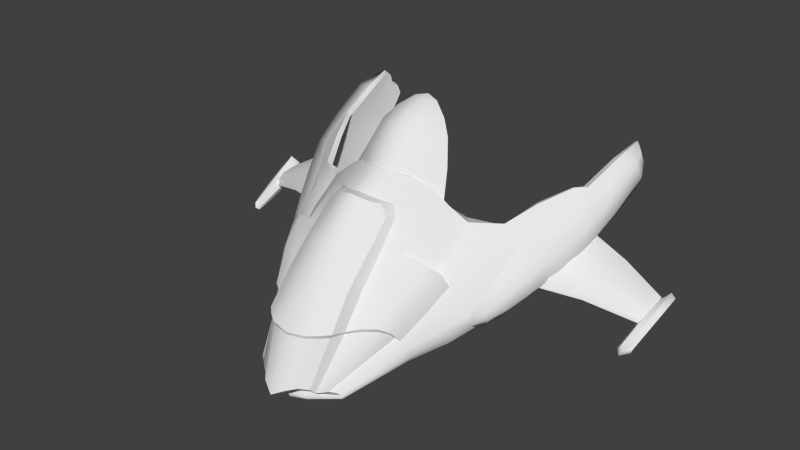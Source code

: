 # Source: a_sport_Head.blend  (saved by Blender 2.69.0; exported with 4.5.12 LTS)
import bpy
from mathutils import Matrix  # noqa: F401  (used for matrix-valued properties, if any)

bpy.ops.wm.read_factory_settings(use_empty=True)
scene = bpy.context.scene
scene.name = 'Scene'

# ---- collections
col_collection_12 = bpy.data.collections.new('Collection 12'); scene.collection.children.link(col_collection_12)

# ---- world
world_world = bpy.data.worlds.new('World'); scene.world = world_world
world_world.color = (0.05088, 0.05088, 0.05088)
world_world.use_sun_shadow = False
world_world.sun_shadow_jitter_overblur = 0.0
world_world.cycles.sampling_method = 'MANUAL'
world_world.cycles.sample_map_resolution = 256

# ---- meshes
me_plane_003 = bpy.data.meshes.new('Plane.003')
me_plane_003.from_pydata([(0.4015, -1.374, 0.7127), (0.1479, -1.766, 0.648), (0.1547, -1.042, 1.459), (0.1993, -1.581, 0.8796), (0.2533, -1.677, 0.6192), (0.4147, -1.39, 0.7993), (0.6184, -0.9369, 1.106), (0.5271, -0.9808, 1.211), (0.2394, -1.686, 0.6302), (0.3252, -0.9886, 1.344), (0.3162, -1.49, 0.8924), (0.3344, -1.062, 1.29), (0.126, -1.236, 1.384), (0.1243, -1.759, 0.6367), (0.1877, -1.21, 1.317), (0.5131, -1.087, 1.128), (0.3421, -1.152, 1.22), (0.1721, -1.256, 1.336), (0.1997, -1.449, 1.061), (0.5227, -1.262, 0.8814), (0.3607, -1.38, 1.066), (0.184, -1.536, 1.069), (0.06279, -1.816, 0.6294), (0.09443, -1.734, 0.8864), (0.04308, -1.294, 1.411), (0.1777, -1.699, 0.575), (0.2394, -1.408, 0.6417), (0.05184, -1.339, 1.368), (0.0745, -1.61, 1.073), (0.259, -1.117, 1.339), (0.2673, -1.193, 1.281), (0.2759, -1.412, 1.063), (0.1987, -1.723, 0.6348), (0.3502, -1.45, 0.8744), (0.4174, -1.009, 1.232), (0.4213, -1.116, 1.15), (0.4191, -1.344, 1.007), (0.09443, -1.737, 0.902), (0.5757, -1.095, 0.8317), (0.6757, -0.8469, 0.9901), (0.7496, -0.685, 1.126), (0.06028, -1.059, 1.469), (0.5873, -1.145, 0.9298), (0.3386, -1.241, 1.155), (0.1793, -1.389, 1.211), (0.06644, -1.478, 1.229), (0.326, -0.8297, 0.8083), (0.8721, -0.3843, 1.256), (0.8852, -0.1899, 1.373), (0.8416, -0.5753, 1.141), (0.7917, -0.7414, 1.041), (0.1314, -1.694, 0.6352), (0.1655, -1.749, 0.6293), (0.07199, -1.755, 0.6627), (0.5176, -1.212, 0.7813), (0.6819, -0.9933, 0.9216), (0.1441, -1.009, 1.433), (0.2888, -0.955, 1.322), (0.4817, -1.177, 1.051), (0.3616, -1.271, 1.187), (0.491, -0.8825, 1.142), (0.05175, -1.04, 1.433), (0.7379, -0.8602, 0.9823), (0.2952, -1.119, 0.695), (0.1647, -1.729, 0.6182), (0.6889, -0.5803, 1.046), (0.771, -0.459, 1.161), (0.7249, -0.4936, 1.103), (0.7217, -0.8054, 1.048), (0.6835, -0.7359, 0.9847), (0.7707, -0.5595, 1.168), (1.194, -0.5782, 0.9278), (1.167, -0.5454, 0.8871), (1.191, -0.4694, 0.9402), (1.177, -0.4855, 0.9119), (1.165, -0.6099, 0.8722), (1.194, -0.5135, 0.9384), (1.221, -0.6626, 0.841), (1.166, -0.8045, 0.8165), (1.208, -0.5456, 0.857), (1.155, -0.7923, 0.812), (1.26, -0.4683, 0.96), (1.21, -0.4462, 0.8875), (1.201, -0.7621, 0.7865), (1.18, -0.4435, 0.9011), (1.205, -0.4393, 0.9434), (0.7526, -0.252, 1.351), (0.9685, -0.4879, 1.018), (0.9441, -0.6622, 0.9463), (0.9453, -0.7482, 0.9768), (0.9759, -0.5338, 1.063), (0.9533, -0.5609, 0.9724), (0.9622, -0.6286, 1.043), (0.3351, -0.9124, 1.128), (0.5586, -0.8683, 1.277), (0.539, -0.8516, 1.257), (0.38, -0.9154, 1.271), (0.3274, -0.8321, 0.9687), (0.73, -0.4148, 1.266), (0.6948, -0.5672, 1.183), (0.7731, -0.09382, 1.437), (0.7084, -0.3178, 1.155), (0.6925, -0.3261, 1.178), (0.6561, -0.5061, 1.106), (0.6779, -0.4899, 1.064), (0.7903, -0.1136, 1.506), (0.7408, -0.1544, 1.256), (0.8768, -0.2512, 1.454), (0.8215, -0.07613, 1.326), (0.8419, -0.6269, 1.245), (0.774, -0.5098, 1.051), (0.8093, -0.3249, 1.159), (0.8477, -0.1116, 1.417), (0.7785, -0.7776, 1.151), (0.6493, -0.9711, 0.8698), (0.663, -1.024, 0.9774), (0.6868, -0.8301, 0.9242), (0.613, -1.06, 0.8397), (0.6277, -1.096, 0.9256), (0.6334, -1.079, 0.8865), (0.7161, -0.7436, 0.9453), (0.8528, -0.1645, 1.494), (0.1052, -1.73, 0.6505), (0.7633, -0.2643, 1.461), (0.1066, -1.552, 0.5335), (0.1056, -0.9612, 0.6284), (0.1483, -1.598, 0.6259), (0.1465, -0.9177, 0.767), (0.0413, -1.529, 0.5978), (0.1107, -1.581, 0.5879), (0.05817, -0.9708, 0.6065), (0.05864, -1.54, 0.5064), (0.1398, -1.575, 0.5862), (0.04645, -1.553, 0.5247), (0.05881, -1.549, 0.6366), (0.1175, -1.599, 0.6194), (0.02114, -1.524, 0.5965), (0.05525, -1.539, 0.6199), (0.05291, -1.534, 0.6113), (0.427, -1.382, 0.756), (0.5815, -1.148, 0.8681), (0.05275, -1.04, 1.452), (0.2886, -0.9498, 1.253), (0.5391, -1.237, 0.8314), (0.3739, -0.926, 1.224), (0.588, -0.7836, 1.075), (0.1808, -1.712, 0.586), (0.4496, -0.9029, 1.192), (0.1626, -0.9693, 0.7257), (0.1733, -0.8418, 0.7773), (0.1966, -0.8548, 0.9493), (0.1966, -0.8796, 1.149), (0.05414, -1.001, 1.392), (0.3019, -0.9715, 0.7441), (0.254, -1.0, 1.403), (0.2193, -0.9612, 1.345), (0.1074, -0.8935, 1.297), (0.08414, -0.9243, 1.313), (0.09761, -0.9003, 1.313), (0.1295, -1.114, 0.6846), (0.09579, -1.428, 0.6137), (0.4545, -0.9194, 0.817), (0.4575, -0.82, 0.8683), (0.3423, -0.7476, 0.9562), (0.3431, -0.7462, 0.9089), (0.4809, -0.7464, 0.9243), (0.4814, -0.7425, 0.9645), (0.5592, -0.7484, 0.9832), (0.2011, -0.7484, 0.9442), (0.1085, -1.076, 1.47), (0.1385, -1.699, 0.8855), (0.1052, -1.212, 1.386), (0.1095, -1.3, 1.356), (0.1409, -1.568, 1.07), (0.1348, -1.433, 1.226), (0.09745, -1.041, 1.459), (0.08588, -1.028, 1.425), (0.4756, -0.8394, 1.014), (0.4115, -1.218, 1.119), (0.3551, -1.252, 1.161), (0.1276, -1.706, 0.6423), (0.04414, -1.778, 0.6516), (0.8007, -0.08527, 1.486), (0.7864, -0.09403, 1.489), (0.05398, -1.096, 1.484), (0.2523, -1.662, 0.5898), (0.04802, -1.234, 1.4), (0.2607, -1.677, 0.6039), (0.2589, -1.538, 0.9067), (0.2076, -1.588, 0.8952), (0.6048, -1.042, 1.018), (0.3637, -1.422, 0.8468), (0.1525, -1.184, 1.374), (0.1813, -1.657, 0.8868), (0.5727, -0.9668, 0.8722), (0.5908, -0.8284, 0.9199), (0.1964, -1.308, 1.213), (0.06666, -1.838, 0.6473), (0.1, -1.268, 1.395), (0.09437, -1.73, 0.5523), (0.1932, -1.659, 0.9084), (0.3248, -1.493, 0.9114), (0.2042, -1.704, 0.6305), (0.2589, -1.535, 0.8911), (0.1463, -1.703, 0.9061), (0.3662, -1.452, 0.8848), (0.4606, -1.214, 1.125), (0.3996, -1.201, 1.094), (0.2847, -1.284, 1.194), (0.4382, -1.297, 0.9426), (0.1047, -1.8, 0.6538), (0.3831, -1.409, 0.8303), (0.09356, -1.788, 0.6415), (0.1099, -0.9184, 1.187), (1.228, -0.5479, 0.8856), (1.236, -0.4677, 0.9815), (1.192, -0.8149, 0.8198), (1.183, -0.8243, 0.7938), (1.168, -0.8086, 0.7822), (1.176, -0.7948, 0.8367), (1.232, -0.4424, 0.9254), (1.215, -0.7762, 0.7969), (1.223, -0.7678, 0.8201), (0.9849, -0.4579, 1.061), (0.9277, -0.7464, 0.9533), (1.171, -0.6477, 0.8768), (0.4161, -0.9576, 1.273), (0.6356, -0.7582, 1.22), (0.6639, -0.8137, 1.206), (0.5924, -0.7703, 0.9312), (0.7624, -0.4833, 1.387), (0.7922, -0.263, 1.474), (0.8074, -0.1187, 1.516), (0.7277, -0.1622, 1.27), (0.7577, -0.03814, 1.37), (0.7696, -0.02964, 1.355), (0.6996, -0.6799, 1.272), (0.7292, -0.6865, 1.289), (0.8152, -0.07957, 1.439), (0.7332, -0.475, 1.378), (0.8669, -0.4536, 1.345), (0.7216, -0.9059, 1.06), (0.8389, -0.1431, 1.272), (0.1682, -1.715, 0.6095), (0.08367, -1.731, 0.5787), (0.1633, -1.702, 0.5998), (0.1331, -0.9503, 0.666), (0.1342, -1.563, 0.5656), (0.1384, -0.9395, 0.6921), (0.1063, -1.571, 0.5716), (0.08444, -1.562, 0.5462), (0.08875, -1.742, 0.5633), (0.08588, -1.028, 1.445), (0.1293, -1.005, 1.418), (0.4338, -0.8175, 0.9914), (0.2513, -0.9533, 1.242), (0.4978, -0.8665, 1.054), (0.1945, -0.9771, 1.342), (0.2451, -0.962, 1.35), (0.1257, -1.006, 1.399), (0.1961, -0.7454, 0.8944), (0.7853, -0.04281, 1.418), (0.7943, -0.05377, 1.433), (0.8034, -0.07782, 1.468), (0.7684, -0.0473, 1.412), (0.7716, -0.05944, 1.426), (0.7826, -0.08849, 1.471), (0.06308, -1.717, 0.5988), (0.1273, -1.683, 0.6271), (0.06046, -1.728, 0.6058), (0.05941, -1.746, 0.6185), (0.05398, -1.76, 0.6329), (0.1414, -0.9953, 1.53), (0.04745, -0.8077, 1.732), (0.1403, -1.078, 1.398), (0.0659, -0.756, 1.73), (0.05302, -0.8854, 1.69), (0.1431, -0.7961, 1.672), (0.1569, -0.8917, 1.616), (0.1983, -0.8385, 1.604), (0.2049, -0.9445, 1.5), (0.244, -0.8974, 1.477), (0.2328, -1.012, 1.364), (0.307, -1.014, 1.28), (0.07023, -1.033, 1.559), (0.07134, -1.114, 1.438), (0.06427, -0.9636, 1.64), (0.1122, -0.9281, 1.628), (0.1043, -0.8445, 1.686), (0.08685, -0.8743, 1.68), (0.1314, -0.9852, 1.522), (0.04185, -0.8038, 1.717), (0.1302, -1.067, 1.391), (0.05979, -0.7539, 1.715), (0.04739, -0.878, 1.677), (0.1334, -0.7917, 1.659), (0.1462, -0.8845, 1.606), (0.1867, -0.8322, 1.595), (0.1936, -0.9356, 1.493), (0.2322, -0.8892, 1.469), (0.2218, -1.002, 1.357), (0.2958, -1.005, 1.272), (0.06366, -1.021, 1.55), (0.06422, -1.102, 1.43), (0.05806, -0.9537, 1.629), (0.1031, -0.9197, 1.618), (0.09567, -0.839, 1.673), (0.07916, -0.8672, 1.667), (0.722, -0.5417, 1.393), (0.7045, -0.5291, 1.383), (0.6215, -0.6883, 1.341), (0.6353, -0.7146, 1.345), (1.249, -0.5622, 0.9164), (1.236, -0.6655, 0.868), (1.221, -0.585, 0.9268), (1.175, -0.5664, 0.8599), (1.206, -0.7006, 0.873), (1.205, -0.6544, 0.8215), (1.168, -0.6873, 0.8196), (1.186, -0.6236, 0.9054), (-0.4015, -1.374, 0.7127), (0.0, -1.245, 1.411), (-0.1479, -1.766, 0.648), (-0.1547, -1.042, 1.459), (-0.1993, -1.581, 0.8796), (-0.2533, -1.677, 0.6192), (-0.4147, -1.39, 0.7993), (-0.6184, -0.9369, 1.106), (-0.5271, -0.9808, 1.211), (-0.2394, -1.686, 0.6302), (-0.3252, -0.9886, 1.344), (-0.3162, -1.49, 0.8924), (-0.3344, -1.062, 1.29), (0.0, -1.301, 1.42), (-0.126, -1.236, 1.384), (0.0, -1.842, 0.5997), (-0.1243, -1.759, 0.6367), (0.0, -1.75, 0.5367), (0.0, -1.436, 0.6026), (0.0, -0.8462, 0.7628), (-0.1877, -1.21, 1.317), (-0.5131, -1.087, 1.128), (-0.3421, -1.152, 1.22), (-0.1721, -1.256, 1.336), (0.0, -1.353, 1.369), (0.0, -1.627, 1.067), (-0.1997, -1.449, 1.061), (-0.5227, -1.262, 0.8814), (-0.3607, -1.38, 1.066), (-0.184, -1.536, 1.069), (-0.06279, -1.816, 0.6294), (-0.09443, -1.734, 0.8864), (-0.04308, -1.294, 1.411), (-0.1777, -1.699, 0.575), (-0.2394, -1.408, 0.6417), (-0.05184, -1.339, 1.368), (-0.0745, -1.61, 1.073), (-0.259, -1.117, 1.339), (-0.2673, -1.193, 1.281), (-0.2759, -1.412, 1.063), (-0.1987, -1.723, 0.6348), (-0.3502, -1.45, 0.8744), (-0.4174, -1.009, 1.232), (-0.4213, -1.116, 1.15), (-0.4191, -1.344, 1.007), (-0.09443, -1.737, 0.902), (-0.5757, -1.095, 0.8317), (-0.6757, -0.8469, 0.9901), (-0.7496, -0.685, 1.126), (-0.06028, -1.059, 1.469), (0.0, -1.496, 1.226), (-0.5873, -1.145, 0.9298), (-0.3386, -1.241, 1.155), (-0.1793, -1.389, 1.211), (-0.06644, -1.478, 1.229), (-0.326, -0.8297, 0.8083), (0.0, -0.9753, 0.717), (-0.8721, -0.3843, 1.256), (-0.8852, -0.1899, 1.373), (-0.8416, -0.5753, 1.141), (-0.7917, -0.7414, 1.041), (-0.1314, -1.694, 0.6352), (-0.1655, -1.749, 0.6293), (-0.07199, -1.755, 0.6627), (-0.5176, -1.212, 0.7813), (0.0, -1.072, 1.477), (-0.6819, -0.9933, 0.9216), (-0.1441, -1.009, 1.433), (-0.2888, -0.955, 1.322), (-0.4817, -1.177, 1.051), (-0.3616, -1.271, 1.187), (-0.491, -0.8825, 1.142), (-0.05175, -1.04, 1.433), (0.0, -0.9989, 1.388), (-0.7379, -0.8602, 0.9823), (-0.2952, -1.119, 0.695), (-0.1647, -1.729, 0.6182), (0.0, -1.736, 0.5842), (-0.6889, -0.5803, 1.046), (-0.771, -0.459, 1.161), (-0.7249, -0.4936, 1.103), (-0.7217, -0.8054, 1.048), (-0.6835, -0.7359, 0.9847), (-0.7707, -0.5595, 1.168), (-1.194, -0.5782, 0.9278), (-1.167, -0.5454, 0.8871), (-1.191, -0.4694, 0.9402), (-1.177, -0.4855, 0.9119), (-1.165, -0.6099, 0.8722), (-1.194, -0.5135, 0.9384), (-1.221, -0.6626, 0.841), (-1.166, -0.8045, 0.8165), (-1.208, -0.5456, 0.857), (-1.155, -0.7923, 0.812), (-1.26, -0.4683, 0.96), (-1.21, -0.4462, 0.8875), (-1.201, -0.7621, 0.7865), (-1.18, -0.4435, 0.9011), (-1.205, -0.4393, 0.9434), (-0.7526, -0.252, 1.351), (-0.9685, -0.4879, 1.018), (-0.9441, -0.6622, 0.9463), (-0.9453, -0.7482, 0.9768), (-0.9759, -0.5338, 1.063), (-0.9533, -0.5609, 0.9724), (-0.9622, -0.6286, 1.043), (-0.3351, -0.9124, 1.128), (-0.5586, -0.8683, 1.277), (-0.539, -0.8516, 1.257), (-0.38, -0.9154, 1.271), (-0.3274, -0.8321, 0.9687), (-0.73, -0.4148, 1.266), (-0.6948, -0.5672, 1.183), (-0.7731, -0.09382, 1.437), (-0.7084, -0.3178, 1.155), (-0.6925, -0.3261, 1.178), (-0.6561, -0.5061, 1.106), (-0.6779, -0.4899, 1.064), (-0.7903, -0.1136, 1.506), (-0.7408, -0.1544, 1.256), (-0.8768, -0.2512, 1.454), (-0.8215, -0.07613, 1.326), (-0.8419, -0.6269, 1.245), (-0.774, -0.5098, 1.051), (-0.8093, -0.3249, 1.159), (-0.8477, -0.1116, 1.417), (-0.7785, -0.7776, 1.151), (-0.6493, -0.9711, 0.8698), (-0.663, -1.024, 0.9774), (-0.6868, -0.8301, 0.9242), (-0.613, -1.06, 0.8397), (-0.6277, -1.096, 0.9256), (-0.6334, -1.079, 0.8865), (-0.7161, -0.7436, 0.9453), (-0.8528, -0.1645, 1.494), (0.0, -1.75, 0.5657), (-0.1052, -1.73, 0.6505), (-0.7633, -0.2643, 1.461), (-0.1066, -1.552, 0.5335), (-0.1056, -0.9612, 0.6284), (-0.1483, -1.598, 0.6259), (-0.1465, -0.9177, 0.767), (-0.0413, -1.529, 0.5978), (-0.1107, -1.581, 0.5879), (-0.05817, -0.9708, 0.6065), (0.0, -1.523, 0.5914), (-0.05864, -1.54, 0.5064), (-0.1398, -1.575, 0.5862), (-0.04645, -1.553, 0.5247), (-0.05881, -1.549, 0.6366), (-0.1175, -1.599, 0.6194), (-0.02114, -1.524, 0.5965), (0.0, -1.55, 0.515), (-0.05525, -1.539, 0.6199), (-0.05291, -1.534, 0.6113), (0.0, -0.9057, 0.7523), (-0.427, -1.382, 0.756), (-0.5815, -1.148, 0.8681), (0.0, -1.756, 0.5503), (-0.05275, -1.04, 1.452), (-0.2886, -0.9498, 1.253), (-0.5391, -1.237, 0.8314), (-0.3739, -0.926, 1.224), (-0.588, -0.7836, 1.075), (-0.1808, -1.712, 0.586), (-0.4496, -0.9029, 1.192), (-0.1626, -0.9693, 0.7257), (-0.1733, -0.8418, 0.7773), (-0.1966, -0.8548, 0.9493), (-0.1966, -0.8796, 1.149), (-0.05414, -1.001, 1.392), (-0.3019, -0.9715, 0.7441), (-0.254, -1.0, 1.403), (-0.2193, -0.9612, 1.345), (0.0, -0.8725, 1.302), (-0.1074, -0.8935, 1.297), (-0.08414, -0.9243, 1.313), (-0.09761, -0.9003, 1.313), (-0.1295, -1.114, 0.6846), (-0.09579, -1.428, 0.6137), (-0.4545, -0.9194, 0.817), (-0.4575, -0.82, 0.8683), (0.0, -1.117, 0.6752), (-0.3423, -0.7476, 0.9562), (-0.3431, -0.7462, 0.9089), (-0.4809, -0.7464, 0.9243), (-0.4814, -0.7425, 0.9645), (-0.5592, -0.7484, 0.9832), (-0.2011, -0.7484, 0.9442), (-0.1085, -1.076, 1.47), (-0.1385, -1.699, 0.8855), (-0.1052, -1.212, 1.386), (-0.1095, -1.3, 1.356), (-0.1409, -1.568, 1.07), (-0.1348, -1.433, 1.226), (-0.09745, -1.041, 1.459), (-0.08588, -1.028, 1.425), (-0.4756, -0.8394, 1.014), (-0.4115, -1.218, 1.119), (-0.3551, -1.252, 1.161), (-0.1276, -1.706, 0.6423), (-0.04414, -1.778, 0.6516), (-0.8007, -0.08527, 1.486), (-0.7864, -0.09403, 1.489), (-0.05398, -1.096, 1.484), (0.0, -1.11, 1.489), (-0.2523, -1.662, 0.5898), (0.0, -1.753, 0.8801), (-0.04802, -1.234, 1.4), (-0.2607, -1.677, 0.6039), (-0.2589, -1.538, 0.9067), (-0.2076, -1.588, 0.8952), (-0.6048, -1.042, 1.018), (-0.3637, -1.422, 0.8468), (-0.1525, -1.184, 1.374), (-0.1813, -1.657, 0.8868), (-0.5727, -0.9668, 0.8722), (-0.5908, -0.8284, 0.9199), (-0.1964, -1.308, 1.213), (-0.06666, -1.838, 0.6473), (0.0, -1.872, 0.6145), (-0.1, -1.268, 1.395), (-0.09437, -1.73, 0.5523), (-0.1932, -1.659, 0.9084), (-0.3248, -1.493, 0.9114), (-0.2042, -1.704, 0.6305), (0.0, -1.755, 0.8956), (-0.2589, -1.535, 0.8911), (-0.1463, -1.703, 0.9061), (-0.3662, -1.452, 0.8848), (-0.4606, -1.214, 1.125), (-0.3996, -1.201, 1.094), (-0.2847, -1.284, 1.194), (0.0, -1.045, 1.434), (-0.4382, -1.297, 0.9426), (-0.1047, -1.8, 0.6538), (-0.3831, -1.409, 0.8303), (-0.09356, -1.788, 0.6415), (-0.1099, -0.9184, 1.187), (0.0, -0.9162, 1.178), (-1.228, -0.5479, 0.8856), (-1.236, -0.4677, 0.9815), (-1.192, -0.8149, 0.8198), (-1.183, -0.8243, 0.7938), (-1.168, -0.8086, 0.7822), (-1.176, -0.7948, 0.8367), (-1.232, -0.4424, 0.9254), (-1.215, -0.7762, 0.7969), (-1.223, -0.7678, 0.8201), (-0.9849, -0.4579, 1.061), (-0.9277, -0.7464, 0.9533), (-1.171, -0.6477, 0.8768), (-0.4161, -0.9576, 1.273), (-0.6356, -0.7582, 1.22), (-0.6639, -0.8137, 1.206), (-0.5924, -0.7703, 0.9312), (-0.7624, -0.4833, 1.387), (-0.7922, -0.263, 1.474), (-0.8074, -0.1187, 1.516), (-0.7277, -0.1622, 1.27), (-0.7577, -0.03814, 1.37), (-0.7696, -0.02964, 1.355), (-0.6996, -0.6799, 1.272), (-0.7292, -0.6865, 1.289), (-0.8152, -0.07957, 1.439), (-0.7332, -0.475, 1.378), (-0.8669, -0.4536, 1.345), (-0.7216, -0.9059, 1.06), (-0.8389, -0.1431, 1.272), (-0.1682, -1.715, 0.6095), (-0.08367, -1.731, 0.5787), (-0.1633, -1.702, 0.5998), (-0.1331, -0.9503, 0.666), (0.0, -1.536, 0.4941), (0.0, -0.9804, 0.5928), (-0.1342, -1.563, 0.5656), (-0.1384, -0.9395, 0.6921), (-0.1063, -1.571, 0.5716), (-0.08444, -1.562, 0.5462), (-0.08875, -1.742, 0.5633), (0.0, -1.045, 1.454), (-0.08588, -1.028, 1.445), (-0.1293, -1.005, 1.418), (-0.4338, -0.8175, 0.9914), (0.0, -0.8603, 0.947), (0.0, -0.8796, 1.163), (-0.2513, -0.9533, 1.242), (-0.4978, -0.8665, 1.054), (-0.1945, -0.9771, 1.342), (0.0, -0.8642, 1.285), (0.0, -0.9025, 1.308), (-0.2451, -0.962, 1.35), (-0.1257, -1.006, 1.399), (0.0, -1.793, 0.6291), (-0.1961, -0.7454, 0.8944), (0.0, -0.7569, 0.884), (0.0, -0.7584, 0.9382), (-0.7853, -0.04281, 1.418), (-0.7943, -0.05377, 1.433), (-0.8034, -0.07782, 1.468), (-0.7684, -0.0473, 1.412), (-0.7716, -0.05944, 1.426), (-0.7826, -0.08849, 1.471), (-0.06308, -1.717, 0.5988), (-0.1273, -1.683, 0.6271), (0.0, -1.748, 0.59), (-0.06046, -1.728, 0.6058), (0.0, -1.767, 0.6029), (-0.05941, -1.746, 0.6185), (0.0, -1.783, 0.6178), (-0.05398, -1.76, 0.6329), (-0.1414, -0.9953, 1.53), (0.0, -0.8159, 1.739), (0.0, -0.7392, 1.746), (-0.04745, -0.8077, 1.732), (-0.1403, -1.078, 1.398), (-0.0659, -0.756, 1.73), (-0.05302, -0.8854, 1.69), (-0.1431, -0.7961, 1.672), (-0.1569, -0.8917, 1.616), (-0.1983, -0.8385, 1.604), (-0.2049, -0.9445, 1.5), (-0.244, -0.8974, 1.477), (-0.2328, -1.012, 1.364), (-0.307, -1.014, 1.28), (-0.07023, -1.033, 1.559), (-0.07134, -1.114, 1.438), (0.0, -1.041, 1.573), (0.0, -1.119, 1.463), (0.0, -0.9724, 1.648), (-0.06427, -0.9636, 1.64), (0.0, -0.9105, 1.696), (-0.1122, -0.9281, 1.628), (-0.1043, -0.8445, 1.686), (-0.08685, -0.8743, 1.68), (-0.1314, -0.9852, 1.522), (0.0, -0.8116, 1.724), (0.0, -0.7381, 1.73), (-0.04185, -0.8038, 1.717), (-0.1302, -1.067, 1.391), (-0.05979, -0.7539, 1.715), (-0.04739, -0.878, 1.677), (-0.1334, -0.7917, 1.659), (-0.1462, -0.8845, 1.606), (-0.1867, -0.8322, 1.595), (-0.1936, -0.9356, 1.493), (-0.2322, -0.8892, 1.469), (-0.2218, -1.002, 1.357), (-0.2958, -1.005, 1.272), (-0.06366, -1.021, 1.55), (-0.06422, -1.102, 1.43), (0.0, -1.028, 1.563), (0.0, -1.106, 1.454), (0.0, -0.9619, 1.636), (-0.05806, -0.9537, 1.629), (0.0, -0.9024, 1.683), (-0.1031, -0.9197, 1.618), (-0.09567, -0.839, 1.673), (-0.07916, -0.8672, 1.667), (-0.722, -0.5417, 1.393), (-0.7045, -0.5291, 1.383), (-0.6215, -0.6883, 1.341), (-0.6353, -0.7146, 1.345), (-1.249, -0.5622, 0.9164), (-1.236, -0.6655, 0.868), (-1.221, -0.585, 0.9268), (-1.175, -0.5664, 0.8599), (-1.206, -0.7006, 0.873), (-1.205, -0.6544, 0.8215), (-1.168, -0.6873, 0.8196), (-1.186, -0.6236, 0.9054)], [], [(35, 15, 7, 34), (30, 16, 11, 29), (174, 44, 17, 172), (370, 45, 27, 344), (16, 35, 34, 11), (197, 540, 335, 22), (525, 184, 41, 385), (345, 28, 45, 370), (161, 153, 46, 162), (160, 159, 63, 26), (52, 32, 33, 10), (92, 71, 76, 90), (218, 318, 317, 83), (88, 75, 225, 224), (91, 72, 75, 88), (195, 162, 165, 229), (40, 92, 90, 70), (67, 87, 91, 65), (65, 91, 88, 69), (50, 62, 116, 120), (55, 115, 118, 119), (62, 55, 114, 116), (114, 55, 119, 117), (47, 240, 109, 49), (48, 47, 111, 242), (98, 99, 236, 239), (124, 131, 130, 125), (249, 138, 128, 250), (246, 475, 248), (46, 149, 260, 164), (144, 147, 60, 93), (376, 339, 149, 148), (148, 149, 46, 153), (29, 11, 9, 154), (156, 609, 494, 158), (60, 256, 177, 93), (162, 46, 164, 165), (194, 161, 162, 195), (338, 502, 159, 160), (63, 159, 148, 153), (22, 335, 613, 181), (376, 148, 159, 502), (45, 174, 172, 27), (193, 200, 204, 170), (28, 173, 174, 45), (244, 245, 268, 267), (187, 185, 0, 139), (171, 192, 2, 169), (186, 321, 333, 24), (34, 7, 94, 226), (191, 202, 8, 211), (15, 190, 6, 7), (172, 17, 12, 198), (14, 192, 12, 17), (197, 23, 527, 540), (199, 337, 338, 160), (26, 63, 54, 0), (207, 178, 206, 58), (208, 43, 16, 30), (196, 14, 17, 44), (321, 186, 184, 525), (171, 186, 24, 198), (344, 27, 24, 333), (210, 170, 23, 197), (238, 112, 261, 262), (185, 25, 26, 0), (37, 28, 345, 546), (204, 173, 28, 37), (189, 18, 21, 200), (188, 31, 18, 189), (201, 20, 31, 188), (14, 30, 29, 192), (196, 208, 30, 14), (205, 36, 20, 201), (43, 207, 35, 16), (33, 205, 201, 10), (10, 201, 188, 203), (203, 188, 189, 3), (3, 189, 200, 193), (170, 204, 37, 23), (23, 37, 546, 527), (58, 42, 190, 15), (207, 58, 15, 35), (31, 20, 59, 208), (173, 21, 44, 174), (18, 196, 44, 21), (18, 31, 208, 196), (20, 36, 206, 59), (251, 199, 25, 146), (186, 171, 169, 184), (8, 4, 5, 211), (139, 143, 19, 5), (175, 169, 2, 56), (168, 616, 604, 150), (209, 19, 42, 58), (178, 207, 43, 179), (208, 59, 179, 43), (7, 6, 228, 94), (600, 141, 61, 553), (252, 175, 56, 253), (192, 29, 154, 2), (61, 176, 259, 152), (393, 152, 157, 610), (109, 237, 228, 113), (42, 118, 115, 190), (241, 6, 190, 115), (86, 123, 105, 183), (143, 54, 38, 140), (36, 209, 58, 206), (5, 19, 209, 211), (32, 202, 191, 33), (211, 209, 36, 205), (205, 33, 191, 211), (111, 101, 106, 242), (319, 316, 314, 71), (217, 221, 222, 216), (76, 215, 85, 73), (215, 81, 220, 85), (318, 315, 79, 317), (81, 312, 214, 220), (314, 312, 81, 215), (317, 77, 221, 83), (313, 222, 221, 77), (84, 85, 220, 82), (315, 84, 82, 79), (217, 218, 83, 221), (72, 74, 84, 315), (74, 73, 85, 84), (78, 80, 218, 217), (78, 217, 216, 219), (79, 214, 77, 317), (101, 111, 110, 104), (319, 225, 78, 219), (167, 145, 99, 103), (244, 251, 146, 245), (142, 144, 93, 255), (310, 311, 308, 309), (226, 94, 95, 96), (97, 254, 166, 163), (11, 34, 226, 9), (57, 9, 226, 96), (120, 116, 195, 229), (102, 98, 86, 233), (66, 223, 87, 67), (39, 224, 89, 68), (69, 88, 224, 39), (92, 40, 68, 89), (223, 66, 70, 90), (102, 103, 99, 98), (242, 106, 235, 108), (183, 105, 232, 182), (101, 104, 103, 102), (240, 107, 231, 230), (233, 234, 235, 106), (113, 228, 6, 241), (116, 114, 194, 195), (261, 235, 234, 264), (104, 229, 167, 103), (106, 101, 102, 233), (231, 232, 105, 123), (100, 266, 263, 238), (111, 47, 49, 110), (110, 49, 50, 120), (145, 227, 236, 99), (112, 121, 107, 48), (113, 241, 62, 50), (109, 113, 50, 49), (241, 115, 55, 62), (48, 107, 240, 47), (203, 3, 52, 10), (3, 193, 1, 52), (210, 197, 22, 212), (245, 243, 51, 268), (243, 64, 180, 51), (8, 202, 64, 243), (32, 52, 64, 202), (52, 1, 13, 64), (64, 13, 122, 180), (187, 146, 25, 185), (4, 8, 243, 245), (230, 231, 123, 239), (232, 231, 107, 121), (100, 86, 183, 266), (247, 124, 125, 246), (250, 128, 136, 133), (131, 593, 594, 130), (247, 249, 250, 124), (126, 132, 248, 127), (124, 250, 133, 131), (135, 134, 137, 129), (132, 129, 249, 247), (132, 247, 246, 248), (126, 135, 129, 132), (133, 136, 465, 472), (131, 133, 472, 593), (129, 137, 138, 249), (248, 475, 127), (594, 475, 130), (130, 475, 125), (125, 475, 246), (4, 187, 139, 5), (213, 151, 605, 559), (258, 154, 9, 57), (0, 54, 143, 139), (385, 41, 141, 600), (176, 252, 253, 259), (152, 259, 257, 157), (19, 143, 140, 42), (57, 96, 144, 142), (4, 245, 146, 187), (96, 95, 147, 144), (38, 54, 63, 153), (609, 156, 213, 559), (255, 93, 151, 213), (163, 168, 150, 97), (553, 61, 152, 393), (194, 38, 153, 161), (56, 2, 154, 258), (158, 494, 610, 157), (253, 56, 258, 155), (157, 257, 155, 158), (145, 256, 60, 227), (455, 478, 251, 244), (478, 337, 199, 251), (25, 199, 160, 26), (13, 212, 53, 122), (260, 615, 616, 168), (165, 164, 163, 166), (168, 163, 164, 260), (149, 339, 615, 260), (259, 253, 155, 257), (229, 165, 166, 167), (95, 227, 60, 147), (158, 155, 258, 156), (156, 258, 255, 213), (27, 172, 198, 24), (192, 171, 198, 12), (1, 193, 170, 210), (200, 21, 173, 204), (41, 184, 169, 175), (141, 41, 175, 252), (1, 210, 212, 13), (61, 141, 252, 176), (142, 255, 258, 57), (177, 256, 145, 167), (167, 166, 254, 177), (206, 178, 179, 59), (455, 244, 267, 397), (212, 22, 181, 53), (97, 93, 177, 254), (151, 150, 604, 605), (93, 97, 150, 151), (239, 123, 86, 98), (86, 100, 265, 264), (263, 182, 112, 238), (112, 48, 242, 108), (232, 121, 112, 182), (233, 86, 264, 234), (265, 262, 261, 264), (263, 266, 183, 182), (238, 262, 265, 100), (261, 112, 108, 235), (397, 267, 269, 625), (267, 268, 51, 269), (625, 269, 270, 627), (269, 51, 180, 270), (627, 270, 271, 629), (270, 180, 122, 271), (629, 271, 181, 613), (53, 181, 271, 122), (633, 632, 273, 275), (275, 273, 288, 277), (279, 278, 280, 281), (281, 280, 282, 283), (282, 280, 272, 274), (274, 272, 284, 285), (285, 284, 647, 648), (649, 647, 284, 286), (651, 649, 286, 276), (632, 651, 276, 273), (286, 287, 289, 276), (284, 272, 287, 286), (280, 278, 287, 272), (277, 288, 278, 279), (287, 278, 288, 289), (288, 273, 276, 289), (293, 291, 656, 657), (295, 306, 291, 293), (299, 298, 296, 297), (301, 300, 298, 299), (292, 290, 298, 300), (303, 302, 290, 292), (672, 671, 302, 303), (304, 302, 671, 673), (294, 304, 673, 675), (291, 294, 675, 656), (294, 307, 305, 304), (304, 305, 290, 302), (290, 305, 296, 298), (297, 296, 306, 295), (307, 306, 296, 305), (307, 294, 291, 306), (633, 275, 293, 657), (275, 277, 295, 293), (279, 281, 299, 297), (281, 283, 301, 299), (277, 279, 297, 295), (118, 42, 140, 119), (119, 140, 38, 117), (229, 104, 110, 120), (194, 114, 117, 38), (237, 109, 240, 230), (308, 230, 239, 309), (227, 95, 310, 236), (95, 94, 311, 310), (311, 237, 230, 308), (236, 310, 309, 239), (94, 228, 237, 311), (71, 314, 215, 76), (82, 220, 214, 79), (312, 313, 77, 214), (316, 313, 312, 314), (223, 73, 74, 87), (87, 74, 72, 91), (73, 223, 90, 76), (219, 216, 316, 319), (216, 222, 313, 316), (75, 72, 315, 318), (80, 75, 318, 218), (80, 78, 225, 75), (224, 225, 319, 89), (319, 71, 92, 89), (363, 362, 328, 341), (358, 357, 332, 342), (514, 512, 343, 373), (370, 344, 355, 374), (342, 332, 362, 363), (539, 350, 335, 540), (525, 385, 369, 524), (345, 370, 374, 356), (500, 501, 375, 491), (499, 354, 395, 498), (382, 331, 361, 360), (425, 423, 409, 404), (564, 416, 688, 689), (421, 570, 571, 408), (424, 421, 408, 405), (537, 575, 505, 501), (368, 403, 423, 425), (400, 398, 424, 420), (398, 402, 421, 424), (380, 453, 449, 394), (386, 452, 451, 448), (394, 449, 447, 386), (447, 450, 452, 386), (377, 379, 442, 586), (378, 588, 444, 377), (431, 585, 582, 432), (458, 459, 464, 466), (597, 598, 462, 474), (592, 596, 475), (375, 504, 614, 487), (482, 426, 391, 485), (376, 486, 487, 339), (486, 491, 375, 487), (357, 492, 330, 332), (495, 497, 494, 609), (391, 426, 517, 607), (501, 505, 504, 375), (536, 537, 501, 500), (338, 499, 498, 502), (395, 491, 486, 498), (350, 521, 613, 335), (376, 502, 498, 486), (374, 355, 512, 514), (535, 510, 548, 543), (356, 374, 514, 513), (590, 623, 624, 591), (529, 476, 320, 526), (511, 509, 323, 534), (528, 352, 333, 321), (362, 572, 427, 328), (533, 556, 329, 545), (341, 328, 327, 532), (512, 541, 334, 343), (340, 343, 334, 534), (539, 540, 527, 351), (542, 499, 338, 337), (354, 320, 384, 395), (551, 389, 550, 518), (552, 358, 342, 372), (538, 373, 343, 340), (321, 525, 524, 528), (511, 541, 352, 528), (344, 333, 352, 355), (555, 539, 351, 510), (584, 618, 617, 445), (526, 320, 354, 353), (365, 546, 345, 356), (548, 365, 356, 513), (531, 543, 349, 346), (530, 531, 346, 359), (544, 530, 359, 348), (340, 534, 357, 358), (538, 340, 358, 552), (549, 544, 348, 364), (372, 342, 363, 551), (361, 331, 544, 549), (331, 547, 530, 544), (547, 324, 531, 530), (324, 535, 543, 531), (510, 351, 365, 548), (351, 527, 546, 365), (389, 341, 532, 371), (551, 363, 341, 389), (359, 552, 390, 348), (513, 514, 373, 349), (346, 349, 373, 538), (346, 538, 552, 359), (348, 390, 550, 364), (599, 484, 353, 542), (528, 524, 509, 511), (329, 556, 326, 325), (476, 326, 347, 481), (515, 387, 323, 509), (508, 488, 604, 616), (554, 389, 371, 347), (518, 519, 372, 551), (552, 372, 519, 390), (328, 427, 574, 327), (600, 553, 392, 479), (601, 602, 387, 515), (534, 323, 492, 357), (392, 490, 612, 516), (393, 610, 496, 490), (442, 446, 574, 583), (371, 532, 448, 451), (587, 448, 532, 327), (419, 523, 438, 457), (481, 477, 366, 384), (364, 550, 389, 554), (326, 556, 554, 347), (360, 361, 533, 545), (556, 549, 364, 554), (549, 556, 533, 361), (444, 588, 439, 434), (690, 404, 685, 687), (563, 562, 568, 567), (409, 406, 418, 561), (561, 418, 566, 414), (689, 688, 412, 686), (414, 566, 560, 683), (685, 561, 414, 683), (688, 416, 567, 410), (684, 410, 567, 568), (417, 415, 566, 418), (686, 412, 415, 417), (563, 567, 416, 564), (405, 686, 417, 407), (407, 417, 418, 406), (411, 563, 564, 413), (411, 565, 562, 563), (412, 688, 410, 560), (434, 437, 443, 444), (690, 565, 411, 571), (507, 436, 432, 483), (590, 591, 484, 599), (480, 606, 426, 482), (681, 680, 679, 682), (572, 429, 428, 427), (430, 503, 506, 603), (332, 330, 572, 362), (388, 429, 572, 330), (453, 575, 537, 449), (435, 579, 419, 431), (399, 400, 420, 569), (367, 401, 422, 570), (402, 367, 570, 421), (425, 422, 401, 368), (569, 423, 403, 399), (435, 431, 432, 436), (588, 441, 581, 439), (523, 522, 578, 438), (434, 435, 436, 437), (586, 576, 577, 440), (579, 439, 581, 580), (446, 587, 327, 574), (449, 537, 536, 447), (617, 620, 580, 581), (437, 436, 507, 575), (439, 579, 435, 434), (577, 457, 438, 578), (433, 584, 619, 622), (444, 443, 379, 377), (443, 453, 380, 379), (483, 432, 582, 573), (445, 378, 440, 454), (446, 380, 394, 587), (442, 379, 380, 446), (587, 394, 386, 448), (378, 377, 586, 440), (547, 331, 382, 324), (324, 382, 322, 535), (555, 557, 350, 539), (591, 624, 381, 589), (589, 381, 520, 396), (329, 589, 396, 545), (360, 545, 396, 382), (382, 396, 336, 322), (396, 520, 456, 336), (529, 526, 353, 484), (325, 591, 589, 329), (576, 585, 457, 577), (578, 454, 440, 577), (433, 622, 523, 419), (595, 592, 459, 458), (598, 468, 471, 462), (466, 464, 594, 593), (595, 458, 598, 597), (460, 461, 596, 467), (458, 466, 468, 598), (470, 463, 473, 469), (467, 595, 597, 463), (467, 596, 592, 595), (460, 467, 463, 470), (468, 472, 465, 471), (466, 593, 472, 468), (463, 597, 474, 473), (596, 461, 475), (594, 464, 475), (464, 459, 475), (459, 592, 475), (325, 326, 476, 529), (558, 559, 605, 489), (611, 388, 330, 492), (320, 476, 481, 384), (385, 600, 479, 369), (516, 612, 602, 601), (490, 496, 608, 612), (347, 371, 477, 481), (388, 480, 482, 429), (325, 529, 484, 591), (429, 482, 485, 428), (366, 491, 395, 384), (609, 559, 558, 495), (606, 558, 489, 426), (503, 430, 488, 508), (553, 393, 490, 392), (536, 500, 491, 366), (387, 611, 492, 323), (497, 496, 610, 494), (602, 493, 611, 387), (496, 497, 493, 608), (483, 573, 391, 607), (455, 590, 599, 478), (478, 599, 542, 337), (353, 354, 499, 542), (336, 456, 383, 557), (614, 508, 616, 615), (505, 506, 503, 504), (508, 614, 504, 503), (487, 614, 615, 339), (612, 608, 493, 602), (575, 507, 506, 505), (428, 485, 391, 573), (497, 495, 611, 493), (495, 558, 606, 611), (355, 352, 541, 512), (534, 334, 541, 511), (322, 555, 510, 535), (543, 548, 513, 349), (369, 515, 509, 524), (479, 601, 515, 369), (322, 336, 557, 555), (392, 516, 601, 479), (480, 388, 611, 606), (517, 507, 483, 607), (507, 517, 603, 506), (550, 390, 519, 518), (455, 397, 623, 590), (557, 383, 521, 350), (430, 603, 517, 426), (489, 605, 604, 488), (426, 489, 488, 430), (585, 431, 419, 457), (419, 620, 621, 433), (619, 584, 445, 522), (445, 441, 588, 378), (578, 522, 445, 454), (579, 580, 620, 419), (621, 620, 617, 618), (619, 522, 523, 622), (584, 433, 621, 618), (617, 581, 441, 445), (397, 625, 626, 623), (623, 626, 381, 624), (625, 627, 628, 626), (626, 628, 520, 381), (627, 629, 630, 628), (628, 630, 456, 520), (629, 613, 521, 630), (383, 456, 630, 521), (633, 636, 634, 632), (636, 638, 653, 634), (640, 642, 641, 639), (642, 644, 643, 641), (643, 635, 631, 641), (635, 646, 645, 631), (646, 648, 647, 645), (649, 650, 645, 647), (651, 637, 650, 649), (632, 634, 637, 651), (650, 637, 654, 652), (645, 650, 652, 631), (641, 631, 652, 639), (638, 640, 639, 653), (652, 654, 653, 639), (653, 654, 637, 634), (660, 657, 656, 658), (662, 660, 658, 677), (666, 664, 663, 665), (668, 666, 665, 667), (659, 667, 665, 655), (670, 659, 655, 669), (672, 670, 669, 671), (674, 673, 671, 669), (661, 675, 673, 674), (658, 656, 675, 661), (661, 674, 676, 678), (674, 669, 655, 676), (655, 665, 663, 676), (664, 662, 677, 663), (678, 676, 663, 677), (678, 677, 658, 661), (633, 657, 660, 636), (636, 660, 662, 638), (640, 664, 666, 642), (642, 666, 668, 644), (638, 662, 664, 640), (451, 452, 477, 371), (452, 450, 366, 477), (575, 453, 443, 437), (536, 366, 450, 447), (583, 576, 586, 442), (679, 680, 585, 576), (573, 582, 681, 428), (428, 681, 682, 427), (682, 679, 576, 583), (582, 585, 680, 681), (427, 682, 583, 574), (404, 409, 561, 685), (415, 412, 560, 566), (683, 560, 410, 684), (687, 685, 683, 684), (569, 420, 407, 406), (420, 424, 405, 407), (406, 409, 423, 569), (565, 690, 687, 562), (562, 687, 684, 568), (408, 689, 686, 405), (413, 564, 689, 408), (413, 408, 571, 411), (570, 422, 690, 571), (690, 422, 425, 404)])
me_plane_003.polygons.foreach_set('use_smooth', [True] * 664)
_k = set([(0, 54), (0, 185), (1, 52), (1, 193), (1, 210), (2, 154), (2, 169), (3, 52), (3, 193), (3, 203), (4, 8), (4, 245), (6, 190), (6, 228), (8, 202), (9, 154), (9, 226), (10, 33), (10, 203), (12, 17), (12, 198), (13, 64), (13, 212), (14, 192), (14, 196), (17, 44), (18, 189), (18, 196), (21, 44), (21, 200), (22, 212), (22, 335), (23, 170), (23, 527), (24, 198), (24, 333), (25, 185), (25, 199), (32, 52), (32, 202), (33, 191), (34, 35), (34, 226), (35, 207), (37, 204), (37, 546), (38, 54), (38, 140), (39, 68), (39, 69), (39, 224), (40, 68), (40, 70), (42, 140), (42, 190), (43, 207), (43, 208), (51, 180), (51, 268), (53, 122), (53, 181), (57, 96), (57, 258), (58, 206), (58, 207), (58, 209), (59, 206), (59, 208), (60, 147), (60, 256), (61, 176), (61, 553), (64, 243), (65, 67), (65, 69), (66, 67), (66, 70), (66, 223), (71, 76), (71, 319), (72, 74), (72, 75), (73, 74), (73, 76), (73, 223), (75, 80), (75, 225), (78, 80), (78, 219), (79, 82), (79, 317), (81, 220), (81, 312), (82, 220), (83, 221), (83, 317), (84, 85), (84, 315), (85, 215), (94, 226), (94, 311), (95, 96), (95, 310), (96, 226), (97, 150), (97, 254), (100, 238), (100, 265), (100, 266), (101, 104), (101, 106), (102, 103), (102, 233), (103, 167), (104, 229), (105, 123), (105, 183), (106, 235), (122, 180), (123, 239), (124, 131), (124, 247), (125, 130), (125, 246), (126, 132), (127, 248), (128, 136), (128, 138), (129, 135), (129, 249), (130, 594), (131, 593), (132, 247), (133, 250), (133, 472), (134, 137), (136, 465), (137, 138), (141, 252), (141, 600), (142, 144), (142, 255), (144, 147), (145, 167), (145, 227), (150, 604), (151, 605), (155, 158), (155, 253), (155, 257), (156, 258), (156, 609), (157, 257), (157, 610), (158, 494), (163, 166), (163, 168), (164, 165), (164, 260), (165, 229), (166, 167), (168, 616), (169, 184), (170, 193), (171, 186), (171, 192), (176, 259), (177, 254), (177, 256), (181, 613), (182, 232), (182, 263), (183, 266), (184, 525), (186, 321), (188, 189), (188, 201), (189, 200), (191, 202), (191, 211), (197, 210), (197, 540), (199, 337), (200, 204), (201, 205), (205, 211), (209, 211), (213, 255), (213, 559), (215, 314), (216, 217), (216, 316), (217, 218), (218, 318), (219, 319), (221, 222), (222, 313), (224, 225), (225, 319), (227, 236), (228, 237), (230, 231), (230, 237), (230, 308), (231, 232), (233, 234), (234, 264), (235, 261), (236, 239), (238, 262), (238, 263), (239, 309), (243, 245), (244, 245), (244, 455), (245, 268), (246, 248), (249, 250), (252, 253), (257, 259), (260, 615), (261, 262), (264, 265), (267, 268), (267, 397), (275, 277), (275, 633), (277, 279), (279, 281), (281, 283), (293, 295), (293, 657), (295, 297), (297, 299), (299, 301), (308, 311), (309, 310), (312, 313), (314, 316), (315, 318), (320, 384), (320, 526), (321, 528), (322, 382), (322, 535), (322, 555), (323, 492), (323, 509), (324, 382), (324, 535), (324, 547), (325, 329), (325, 591), (327, 532), (327, 574), (329, 545), (330, 492), (330, 572), (331, 361), (331, 547), (333, 352), (334, 343), (334, 541), (335, 350), (335, 540), (335, 613), (336, 396), (336, 557), (337, 542), (340, 534), (340, 538), (343, 373), (346, 531), (346, 538), (349, 373), (349, 543), (350, 557), (351, 510), (351, 527), (352, 541), (353, 526), (353, 542), (360, 382), (360, 545), (361, 533), (362, 363), (362, 572), (363, 551), (365, 546), (365, 548), (366, 384), (366, 477), (367, 401), (367, 402), (367, 570), (368, 401), (368, 403), (371, 477), (371, 532), (372, 551), (372, 552), (381, 520), (381, 624), (383, 456), (383, 521), (388, 429), (388, 611), (389, 550), (389, 551), (389, 554), (390, 550), (390, 552), (391, 485), (391, 607), (392, 516), (392, 553), (396, 589), (397, 623), (398, 400), (398, 402), (399, 400), (399, 403), (399, 569), (404, 409), (404, 690), (405, 407), (405, 408), (406, 407), (406, 409), (406, 569), (408, 413), (408, 571), (411, 413), (411, 565), (412, 415), (412, 688), (414, 566), (414, 683), (415, 566), (416, 567), (416, 688), (417, 418), (417, 686), (418, 561), (427, 572), (427, 682), (428, 429), (428, 681), (429, 572), (430, 488), (430, 603), (433, 584), (433, 621), (433, 622), (434, 437), (434, 439), (435, 436), (435, 579), (436, 507), (437, 575), (438, 457), (438, 523), (439, 581), (455, 590), (456, 520), (457, 585), (458, 466), (458, 595), (459, 464), (459, 592), (460, 467), (461, 596), (462, 471), (462, 474), (463, 470), (463, 597), (464, 594), (465, 471), (466, 593), (467, 595), (468, 472), (468, 598), (469, 473), (473, 474), (479, 600), (479, 601), (480, 482), (480, 606), (482, 485), (483, 507), (483, 573), (488, 604), (489, 605), (493, 497), (493, 602), (493, 608), (494, 497), (495, 609), (495, 611), (496, 608), (496, 610), (503, 506), (503, 508), (504, 505), (504, 614), (505, 575), (506, 507), (508, 616), (509, 524), (510, 535), (511, 528), (511, 534), (516, 612), (517, 603), (517, 607), (521, 613), (522, 578), (522, 619), (523, 622), (524, 525), (530, 531), (530, 544), (531, 543), (533, 545), (533, 556), (539, 540), (539, 555), (543, 548), (544, 549), (549, 556), (554, 556), (558, 559), (558, 606), (561, 685), (562, 563), (562, 687), (563, 564), (564, 689), (565, 690), (567, 568), (568, 684), (570, 571), (571, 690), (573, 582), (574, 583), (576, 577), (576, 583), (576, 679), (577, 578), (579, 580), (580, 620), (581, 617), (582, 585), (584, 618), (584, 619), (585, 680), (589, 591), (590, 591), (591, 624), (592, 596), (597, 598), (601, 602), (608, 612), (614, 615), (617, 618), (620, 621), (623, 624), (633, 636), (636, 638), (638, 640), (640, 642), (642, 644), (657, 660), (660, 662), (662, 664), (664, 666), (666, 668), (679, 682), (680, 681), (683, 684), (685, 687), (686, 689)])
me_plane_003.attributes.new('sharp_edge', 'BOOLEAN', 'EDGE').data.foreach_set('value', [ (min(e.vertices), max(e.vertices)) in _k for e in me_plane_003.edges])
_uv = me_plane_003.uv_layers.new(name='UVMap')
_uv.uv.foreach_set('vector', [0.4559, 0.2209, 0.4736, 0.1928, 0.518, 0.2102, 0.496, 0.2453, 0.4199, 0.2836, 0.4401, 0.2547, 0.4714, 0.2792, 0.4447, 0.3065, 0.3304, 0.2849, 0.3462, 0.2757, 0.3861, 0.3142, 0.3653, 0.3266, 0.2948, 0.3055, 0.3102, 0.2952, 0.3467, 0.3361, 0.3342, 0.3448, 0.4401, 0.2547, 0.4559, 0.2209, 0.496, 0.2453, 0.4714, 0.2792, 0.1947, 0.1919, 0.1877, 0.1983, 0.1852, 0.1957, 0.1918, 0.1887, 0.4177, 0.4157, 0.4303, 0.4086, 0.4387, 0.4146, 0.425, 0.4229, 0.2578, 0.2685, 0.2731, 0.2577, 0.3102, 0.2952, 0.2948, 0.3055, 0.6826, 0.5126, 0.668, 0.5555, 0.6439, 0.5237, 0.6624, 0.4905, 0.7191, 0.6782, 0.6658, 0.6143, 0.6952, 0.5842, 0.7408, 0.6463, 0.2087, 0.167, 0.2162, 0.1604, 0.323, 0.1631, 0.313, 0.1757, 0.1632, 0.8999, 0.202, 0.9101, 0.2058, 0.9008, 0.1699, 0.8866, 0.1738, 0.07678, 0.1308, 0.08086, 0.1166, 0.06744, 0.1603, 0.0647, 0.1628, 0.935, 0.1986, 0.9288, 0.197, 0.9233, 0.1552, 0.924, 0.1691, 0.95, 0.2019, 0.9381, 0.1986, 0.9288, 0.1628, 0.935, 0.6879, 0.4617, 0.6624, 0.4905, 0.65, 0.4668, 0.6773, 0.4497, 0.1277, 0.8941, 0.1632, 0.8999, 0.1699, 0.8866, 0.1363, 0.8753, 0.1383, 0.9774, 0.1742, 0.9624, 0.1691, 0.95, 0.1296, 0.9636, 0.1296, 0.9636, 0.1691, 0.95, 0.1628, 0.935, 0.1211, 0.9404, 0.5951, 0.09064, 0.5474, 0.0914, 0.5409, 0.06293, 0.5725, 0.05764, 0.494, 0.0951, 0.4913, 0.1175, 0.4588, 0.1131, 0.4587, 0.09838, 0.5474, 0.0914, 0.494, 0.0951, 0.4874, 0.07402, 0.5409, 0.06293, 0.4874, 0.07402, 0.494, 0.0951, 0.4587, 0.09838, 0.453, 0.08032, 0.7336, 0.09209, 0.7287, 0.1299, 0.6625, 0.1293, 0.6599, 0.09166, 0.8061, 0.09293, 0.7336, 0.09209, 0.7323, 0.04775, 0.804, 0.05502, 0.7165, 0.2989, 0.689, 0.3404, 0.6536, 0.3313, 0.6844, 0.2752, 0.8496, 0.7402, 0.8688, 0.7369, 0.8701, 0.5489, 0.8534, 0.5438, 0.8404, 0.7544, 0.8608, 0.7837, 0.8687, 0.7799, 0.8542, 0.7494, 0.8387, 0.5345, 0.8888, 0.4751, 0.8306, 0.5256, 0.6439, 0.5237, 0.6213, 0.5559, 0.5993, 0.5245, 0.6243, 0.4954, 0.5528, 0.4097, 0.5765, 0.4021, 0.5957, 0.4059, 0.5637, 0.4371, 0.6172, 0.6126, 0.5929, 0.5886, 0.6213, 0.5559, 0.6442, 0.5819, 0.6442, 0.5819, 0.6213, 0.5559, 0.6439, 0.5237, 0.668, 0.5555, 0.4447, 0.3065, 0.4714, 0.2792, 0.4987, 0.3009, 0.4862, 0.3348, 0.4889, 0.4519, 0.4751, 0.4723, 0.4722, 0.4694, 0.4845, 0.4506, 0.5957, 0.4059, 0.6145, 0.423, 0.6184, 0.4381, 0.5637, 0.4371, 0.6624, 0.4905, 0.6439, 0.5237, 0.6243, 0.4954, 0.65, 0.4668, 0.7123, 0.4918, 0.6826, 0.5126, 0.6624, 0.4905, 0.6879, 0.4617, 0.7035, 0.6979, 0.6437, 0.6388, 0.6658, 0.6143, 0.7191, 0.6782, 0.6952, 0.5842, 0.6658, 0.6143, 0.6442, 0.5819, 0.668, 0.5555, 0.1918, 0.1887, 0.1852, 0.1957, 0.1783, 0.1889, 0.187, 0.1822, 0.6172, 0.6126, 0.6442, 0.5819, 0.6658, 0.6143, 0.6437, 0.6388, 0.3102, 0.2952, 0.3304, 0.2849, 0.3653, 0.3266, 0.3467, 0.3361, 0.2607, 0.2062, 0.2643, 0.2104, 0.2518, 0.2166, 0.2486, 0.2129, 0.2731, 0.2577, 0.29, 0.2478, 0.3304, 0.2849, 0.3102, 0.2952, 0.1796, 0.1582, 0.2028, 0.153, 0.194, 0.1608, 0.1809, 0.1664, 0.2281, 0.138, 0.2261, 0.1319, 0.3207, 0.1056, 0.3307, 0.1185, 0.3902, 0.3462, 0.4064, 0.3343, 0.4563, 0.3728, 0.4365, 0.3834, 0.3737, 0.36, 0.3604, 0.3711, 0.348, 0.3587, 0.3572, 0.3508, 0.496, 0.2453, 0.518, 0.2102, 0.5667, 0.2185, 0.5169, 0.2581, 0.3254, 0.1528, 0.2186, 0.1554, 0.2276, 0.1474, 0.3298, 0.1453, 0.4736, 0.1928, 0.4837, 0.1418, 0.5282, 0.1597, 0.518, 0.2102, 0.3653, 0.3266, 0.3861, 0.3142, 0.3855, 0.3364, 0.3728, 0.3404, 0.4027, 0.3088, 0.4064, 0.3343, 0.3855, 0.3364, 0.3861, 0.3142, 0.1947, 0.1919, 0.2385, 0.2201, 0.2221, 0.2327, 0.1877, 0.1983, 0.7765, 0.735, 0.7632, 0.757, 0.7035, 0.6979, 0.7191, 0.6782, 0.7408, 0.6463, 0.6952, 0.5842, 0.7518, 0.5502, 0.7636, 0.6046, 0.4261, 0.2132, 0.4173, 0.2132, 0.4132, 0.2025, 0.4309, 0.1818, 0.3908, 0.2518, 0.4108, 0.2349, 0.4401, 0.2547, 0.4199, 0.2836, 0.3712, 0.2744, 0.4027, 0.3088, 0.3861, 0.3142, 0.3462, 0.2757, 0.3604, 0.3711, 0.3737, 0.36, 0.4186, 0.3987, 0.4009, 0.4116, 0.3902, 0.3462, 0.3737, 0.36, 0.3572, 0.3508, 0.3728, 0.3404, 0.3342, 0.3448, 0.3467, 0.3361, 0.3572, 0.3508, 0.348, 0.3587, 0.2005, 0.1845, 0.2486, 0.2129, 0.2385, 0.2201, 0.1947, 0.1919, 0.8552, 0.09395, 0.8371, 0.09233, 0.8686, 0.07963, 0.8659, 0.08703, 0.7918, 0.6915, 0.7855, 0.7127, 0.7408, 0.6463, 0.7636, 0.6046, 0.2404, 0.2229, 0.2731, 0.2577, 0.2578, 0.2685, 0.2244, 0.235, 0.2518, 0.2166, 0.29, 0.2478, 0.2731, 0.2577, 0.2404, 0.2229, 0.2781, 0.1989, 0.325, 0.2346, 0.3023, 0.2406, 0.2643, 0.2104, 0.2966, 0.1907, 0.3443, 0.2213, 0.325, 0.2346, 0.2781, 0.1989, 0.3171, 0.18, 0.3632, 0.206, 0.3443, 0.2213, 0.2966, 0.1907, 0.4027, 0.3088, 0.4199, 0.2836, 0.4447, 0.3065, 0.4064, 0.3343, 0.3712, 0.2744, 0.3908, 0.2518, 0.4199, 0.2836, 0.4027, 0.3088, 0.3279, 0.1652, 0.3725, 0.1814, 0.3632, 0.206, 0.3171, 0.18, 0.4108, 0.2349, 0.4261, 0.2132, 0.4559, 0.2209, 0.4401, 0.2547, 0.323, 0.1631, 0.3279, 0.1652, 0.3171, 0.18, 0.313, 0.1757, 0.313, 0.1757, 0.3171, 0.18, 0.2966, 0.1907, 0.2946, 0.1868, 0.2946, 0.1868, 0.2966, 0.1907, 0.2781, 0.1989, 0.276, 0.1947, 0.276, 0.1947, 0.2781, 0.1989, 0.2643, 0.2104, 0.2607, 0.2062, 0.2486, 0.2129, 0.2518, 0.2166, 0.2404, 0.2229, 0.2385, 0.2201, 0.2385, 0.2201, 0.2404, 0.2229, 0.2244, 0.235, 0.2221, 0.2327, 0.4309, 0.1818, 0.4393, 0.1237, 0.4837, 0.1418, 0.4736, 0.1928, 0.4261, 0.2132, 0.4309, 0.1818, 0.4736, 0.1928, 0.4559, 0.2209, 0.3443, 0.2213, 0.3632, 0.206, 0.3991, 0.2296, 0.3908, 0.2518, 0.29, 0.2478, 0.3023, 0.2406, 0.3462, 0.2757, 0.3304, 0.2849, 0.325, 0.2346, 0.3712, 0.2744, 0.3462, 0.2757, 0.3023, 0.2406, 0.325, 0.2346, 0.3443, 0.2213, 0.3908, 0.2518, 0.3712, 0.2744, 0.3632, 0.206, 0.3725, 0.1814, 0.4132, 0.2025, 0.3991, 0.2296, 0.1772, 0.1539, 0.1767, 0.1491, 0.2023, 0.1411, 0.204, 0.1458, 0.3737, 0.36, 0.3902, 0.3462, 0.4365, 0.3834, 0.4186, 0.3987, 0.2276, 0.1474, 0.2292, 0.1425, 0.3339, 0.1317, 0.3298, 0.1453, 0.3307, 0.1185, 0.393, 0.1099, 0.3923, 0.1281, 0.3339, 0.1317, 0.4491, 0.4115, 0.4447, 0.4029, 0.4597, 0.4013, 0.4646, 0.4107, 0.5914, 0.5147, 0.5558, 0.552, 0.537, 0.5334, 0.5705, 0.4992, 0.3792, 0.159, 0.3923, 0.1281, 0.4393, 0.1237, 0.4309, 0.1818, 0.4173, 0.2132, 0.4261, 0.2132, 0.4108, 0.2349, 0.407, 0.2302, 0.3908, 0.2518, 0.3991, 0.2296, 0.407, 0.2302, 0.4108, 0.2349, 0.518, 0.2102, 0.5282, 0.1597, 0.585, 0.1714, 0.5667, 0.2185, 0.4315, 0.4293, 0.442, 0.4207, 0.4447, 0.4246, 0.4351, 0.4329, 0.4504, 0.4171, 0.4491, 0.4115, 0.4646, 0.4107, 0.4644, 0.4159, 0.4064, 0.3343, 0.4447, 0.3065, 0.4862, 0.3348, 0.4563, 0.3728, 0.3887, 0.9349, 0.3531, 0.9201, 0.312, 0.8847, 0.3864, 0.8754, 0.4428, 0.8711, 0.3864, 0.8754, 0.3554, 0.7616, 0.4435, 0.7411, 0.6625, 0.1293, 0.6431, 0.1699, 0.585, 0.1714, 0.6007, 0.1285, 0.4393, 0.1237, 0.4588, 0.1131, 0.4913, 0.1175, 0.4837, 0.1418, 0.5444, 0.1228, 0.5282, 0.1597, 0.4837, 0.1418, 0.4913, 0.1175, 0.7502, 0.2591, 0.7372, 0.2322, 0.7697, 0.2077, 0.7755, 0.2103, 0.393, 0.1099, 0.3874, 0.09136, 0.4348, 0.08315, 0.4284, 0.1048, 0.3725, 0.1814, 0.3792, 0.159, 0.4309, 0.1818, 0.4132, 0.2025, 0.3339, 0.1317, 0.3923, 0.1281, 0.3792, 0.159, 0.3298, 0.1453, 0.2162, 0.1604, 0.2186, 0.1554, 0.3254, 0.1528, 0.323, 0.1631, 0.3298, 0.1453, 0.3792, 0.159, 0.3725, 0.1814, 0.3279, 0.1652, 0.3279, 0.1652, 0.323, 0.1631, 0.3254, 0.1528, 0.3298, 0.1453, 0.7323, 0.04775, 0.7298, 0.01166, 0.801, 0.02004, 0.804, 0.05502, 0.09367, 0.01611, 0.1273, 0.03231, 0.0732, 0.028, 0.07076, 0.01697, 0.1885, 0.03984, 0.1667, 0.05638, 0.1579, 0.04851, 0.1756, 0.03715, 0.04371, 0.01933, 0.03611, 0.03981, 0.01767, 0.04044, 0.02439, 0.02521, 0.03611, 0.03981, 0.03896, 0.04621, 0.02293, 0.05781, 0.01767, 0.04044, 0.1308, 0.08086, 0.07839, 0.08556, 0.0701, 0.07044, 0.1166, 0.06744, 0.03896, 0.04621, 0.06633, 0.04249, 0.06691, 0.05722, 0.02293, 0.05781, 0.0732, 0.028, 0.06633, 0.04249, 0.03896, 0.04621, 0.03611, 0.03981, 0.1166, 0.06744, 0.1163, 0.05646, 0.1667, 0.05638, 0.1603, 0.0647, 0.113, 0.04431, 0.1579, 0.04851, 0.1667, 0.05638, 0.1163, 0.05646, 0.03508, 0.07762, 0.01519, 0.07411, 0.02293, 0.05781, 0.03692, 0.06878, 0.07839, 0.08556, 0.03508, 0.07762, 0.03692, 0.06878, 0.0701, 0.07044, 0.1837, 0.07525, 0.1738, 0.07678, 0.1603, 0.0647, 0.1667, 0.05638, 0.06692, 0.09248, 0.04179, 0.089, 0.03508, 0.07762, 0.07839, 0.08556, 0.04179, 0.089, 0.02434, 0.09115, 0.01519, 0.07411, 0.03508, 0.07762, 0.1752, 0.09051, 0.1681, 0.08662, 0.1738, 0.07678, 0.1837, 0.07525, 0.1786, 0.02412, 0.1885, 0.03984, 0.1756, 0.03715, 0.1679, 0.02875, 0.0701, 0.07044, 0.06691, 0.05722, 0.1163, 0.05646, 0.1166, 0.06744, 0.7298, 0.01166, 0.7323, 0.04775, 0.6585, 0.04849, 0.658, 0.01393, 0.09367, 0.01611, 0.1102, 0.009034, 0.1786, 0.02412, 0.1679, 0.02875, 0.6619, 0.4356, 0.6437, 0.4043, 0.689, 0.3404, 0.7153, 0.3557, 0.1796, 0.1582, 0.1772, 0.1539, 0.204, 0.1458, 0.2028, 0.153, 0.5289, 0.4212, 0.5528, 0.4097, 0.5637, 0.4371, 0.524, 0.4305, 0.6311, 0.3178, 0.6234, 0.3158, 0.6632, 0.2803, 0.6676, 0.2851, 0.5423, 0.3822, 0.5858, 0.3555, 0.5909, 0.3646, 0.5454, 0.3975, 0.595, 0.4746, 0.6164, 0.4527, 0.6433, 0.4578, 0.6154, 0.4862, 0.4714, 0.2792, 0.496, 0.2453, 0.5169, 0.2581, 0.4987, 0.3009, 0.5142, 0.408, 0.5129, 0.3936, 0.5423, 0.3822, 0.5454, 0.3975, 0.5725, 0.05764, 0.5409, 0.06293, 0.526, 0.03145, 0.5456, 0.02262, 0.7503, 0.3134, 0.7165, 0.2989, 0.7502, 0.2591, 0.7816, 0.272, 0.1462, 0.9867, 0.1775, 0.97, 0.1742, 0.9624, 0.1383, 0.9774, 0.1133, 0.926, 0.1552, 0.924, 0.1567, 0.9197, 0.1201, 0.9156, 0.1211, 0.9404, 0.1628, 0.935, 0.1552, 0.924, 0.1133, 0.926, 0.1632, 0.8999, 0.1277, 0.8941, 0.1201, 0.9156, 0.1567, 0.9197, 0.1762, 0.8768, 0.1433, 0.8615, 0.1363, 0.8753, 0.1699, 0.8866, 0.7503, 0.3134, 0.7153, 0.3557, 0.689, 0.3404, 0.7165, 0.2989, 0.804, 0.05502, 0.801, 0.02004, 0.8586, 0.03912, 0.8355, 0.0556, 0.7755, 0.2103, 0.7697, 0.2077, 0.7677, 0.2028, 0.7786, 0.2073, 0.7566, 0.3181, 0.7267, 0.3629, 0.7153, 0.3557, 0.7503, 0.3134, 0.7287, 0.1299, 0.8025, 0.124, 0.8091, 0.1539, 0.7244, 0.171, 0.7816, 0.272, 0.801, 0.2353, 0.8063, 0.2368, 0.7864, 0.2746, 0.6007, 0.1285, 0.585, 0.1714, 0.5282, 0.1597, 0.5444, 0.1228, 0.5409, 0.06293, 0.4874, 0.07402, 0.4758, 0.04973, 0.526, 0.03145, 0.7978, 0.2224, 0.8063, 0.2368, 0.801, 0.2353, 0.7955, 0.2264, 0.7267, 0.3629, 0.6773, 0.4497, 0.6619, 0.4356, 0.7153, 0.3557, 0.7864, 0.2746, 0.7566, 0.3181, 0.7503, 0.3134, 0.7816, 0.272, 0.7342, 0.2238, 0.7677, 0.2028, 0.7697, 0.2077, 0.7372, 0.2322, 0.7825, 0.222, 0.7787, 0.213, 0.7831, 0.2094, 0.7897, 0.2121, 0.7323, 0.04775, 0.7336, 0.09209, 0.6599, 0.09166, 0.6585, 0.04849, 0.6585, 0.04849, 0.6599, 0.09166, 0.5951, 0.09064, 0.5725, 0.05764, 0.6437, 0.4043, 0.6356, 0.3566, 0.6536, 0.3313, 0.689, 0.3404, 0.8371, 0.09233, 0.8318, 0.1215, 0.8025, 0.124, 0.8061, 0.09293, 0.6007, 0.1285, 0.5444, 0.1228, 0.5474, 0.0914, 0.5951, 0.09064, 0.6625, 0.1293, 0.6007, 0.1285, 0.5951, 0.09064, 0.6599, 0.09166, 0.5444, 0.1228, 0.4913, 0.1175, 0.494, 0.0951, 0.5474, 0.0914, 0.8061, 0.09293, 0.8025, 0.124, 0.7287, 0.1299, 0.7336, 0.09209, 0.2946, 0.1868, 0.276, 0.1947, 0.2087, 0.167, 0.313, 0.1757, 0.276, 0.1947, 0.2607, 0.2062, 0.2074, 0.1742, 0.2087, 0.167, 0.2005, 0.1845, 0.1947, 0.1919, 0.1918, 0.1887, 0.197, 0.1823, 0.2028, 0.153, 0.206, 0.1574, 0.1954, 0.1625, 0.194, 0.1608, 0.206, 0.1574, 0.2066, 0.1617, 0.1958, 0.165, 0.1954, 0.1625, 0.2276, 0.1474, 0.2186, 0.1554, 0.2066, 0.1617, 0.206, 0.1574, 0.2162, 0.1604, 0.2087, 0.167, 0.2066, 0.1617, 0.2186, 0.1554, 0.2087, 0.167, 0.2074, 0.1742, 0.2012, 0.1739, 0.2066, 0.1617, 0.2066, 0.1617, 0.2012, 0.1739, 0.1939, 0.1706, 0.1958, 0.165, 0.2281, 0.138, 0.204, 0.1458, 0.2023, 0.1411, 0.2261, 0.1319, 0.2292, 0.1425, 0.2276, 0.1474, 0.206, 0.1574, 0.2028, 0.153, 0.6794, 0.2668, 0.7342, 0.2238, 0.7372, 0.2322, 0.6844, 0.2752, 0.8546, 0.1262, 0.8091, 0.1539, 0.8025, 0.124, 0.8318, 0.1215, 0.7825, 0.222, 0.7502, 0.2591, 0.7755, 0.2103, 0.7787, 0.213, 0.8341, 0.7439, 0.8496, 0.7402, 0.8534, 0.5438, 0.8387, 0.5345, 0.8542, 0.7494, 0.8687, 0.7799, 0.8785, 0.7813, 0.8711, 0.7458, 0.8688, 0.7369, 0.8888, 0.7356, 0.8888, 0.5531, 0.8701, 0.5489, 0.8341, 0.7439, 0.8404, 0.7544, 0.8542, 0.7494, 0.8496, 0.7402, 0.808, 0.7583, 0.8256, 0.7486, 0.8306, 0.5256, 0.8057, 0.4968, 0.8496, 0.7402, 0.8542, 0.7494, 0.8711, 0.7458, 0.8688, 0.7369, 0.819, 0.7684, 0.8495, 0.7924, 0.857, 0.7865, 0.8332, 0.7591, 0.8256, 0.7486, 0.8332, 0.7591, 0.8404, 0.7544, 0.8341, 0.7439, 0.8256, 0.7486, 0.8341, 0.7439, 0.8387, 0.5345, 0.8306, 0.5256, 0.808, 0.7583, 0.819, 0.7684, 0.8332, 0.7591, 0.8256, 0.7486, 0.8711, 0.7458, 0.8785, 0.7813, 0.8888, 0.7803, 0.8888, 0.744, 0.8688, 0.7369, 0.8711, 0.7458, 0.8888, 0.744, 0.8888, 0.7356, 0.8332, 0.7591, 0.857, 0.7865, 0.8608, 0.7837, 0.8404, 0.7544, 0.8306, 0.5256, 0.8888, 0.4751, 0.8057, 0.4968, 0.8888, 0.5531, 0.8888, 0.4751, 0.8701, 0.5489, 0.8701, 0.5489, 0.8888, 0.4751, 0.8534, 0.5438, 0.8534, 0.5438, 0.8888, 0.4751, 0.8387, 0.5345, 0.2292, 0.1425, 0.2281, 0.138, 0.3307, 0.1185, 0.3339, 0.1317, 0.5106, 0.469, 0.536, 0.4628, 0.4998, 0.4967, 0.493, 0.49, 0.5002, 0.4125, 0.4897, 0.3984, 0.5129, 0.3936, 0.5142, 0.408, 0.3207, 0.1056, 0.3874, 0.09136, 0.393, 0.1099, 0.3307, 0.1185, 0.425, 0.4229, 0.4387, 0.4146, 0.442, 0.4207, 0.4315, 0.4293, 0.4531, 0.4211, 0.4504, 0.4171, 0.4644, 0.4159, 0.4661, 0.4206, 0.3864, 0.8754, 0.312, 0.8847, 0.2388, 0.8203, 0.3554, 0.7616, 0.3923, 0.1281, 0.393, 0.1099, 0.4284, 0.1048, 0.4393, 0.1237, 0.5142, 0.408, 0.5454, 0.3975, 0.5528, 0.4097, 0.5289, 0.4212, 0.2292, 0.1425, 0.2028, 0.153, 0.204, 0.1458, 0.2281, 0.138, 0.5454, 0.3975, 0.5909, 0.3646, 0.5765, 0.4021, 0.5528, 0.4097, 0.7386, 0.5158, 0.7518, 0.5502, 0.6952, 0.5842, 0.668, 0.5555, 0.4751, 0.4723, 0.4889, 0.4519, 0.5106, 0.469, 0.493, 0.49, 0.524, 0.4305, 0.5637, 0.4371, 0.536, 0.4628, 0.5106, 0.469, 0.6154, 0.4862, 0.5914, 0.5147, 0.5705, 0.4992, 0.595, 0.4746, 0.4425, 0.9393, 0.3887, 0.9349, 0.3864, 0.8754, 0.4428, 0.8711, 0.7123, 0.4918, 0.7386, 0.5158, 0.668, 0.5555, 0.6826, 0.5126, 0.4646, 0.4107, 0.4597, 0.4013, 0.4897, 0.3984, 0.5002, 0.4125, 0.4845, 0.4506, 0.4722, 0.4694, 0.4675, 0.4647, 0.4784, 0.4485, 0.4644, 0.4159, 0.4646, 0.4107, 0.5002, 0.4125, 0.4957, 0.4179, 0.4784, 0.4485, 0.4881, 0.4221, 0.4957, 0.4179, 0.4845, 0.4506, 0.6437, 0.4043, 0.6145, 0.423, 0.5957, 0.4059, 0.6356, 0.3566, 0.161, 0.1716, 0.1578, 0.1683, 0.1772, 0.1539, 0.1796, 0.1582, 0.1578, 0.1683, 0.1548, 0.1654, 0.1767, 0.1491, 0.1772, 0.1539, 0.7855, 0.7127, 0.7765, 0.735, 0.7191, 0.6782, 0.7408, 0.6463, 0.2012, 0.1739, 0.197, 0.1823, 0.1909, 0.1773, 0.1939, 0.1706, 0.5993, 0.5245, 0.5657, 0.5618, 0.5558, 0.552, 0.5914, 0.5147, 0.65, 0.4668, 0.6243, 0.4954, 0.6154, 0.4862, 0.6433, 0.4578, 0.5914, 0.5147, 0.6154, 0.4862, 0.6243, 0.4954, 0.5993, 0.5245, 0.6213, 0.5559, 0.5929, 0.5886, 0.5657, 0.5618, 0.5993, 0.5245, 0.4661, 0.4206, 0.4644, 0.4159, 0.4957, 0.4179, 0.4881, 0.4221, 0.6773, 0.4497, 0.65, 0.4668, 0.6433, 0.4578, 0.6619, 0.4356, 0.5909, 0.3646, 0.6356, 0.3566, 0.5957, 0.4059, 0.5765, 0.4021, 0.4845, 0.4506, 0.4957, 0.4179, 0.5002, 0.4125, 0.4889, 0.4519, 0.4889, 0.4519, 0.5002, 0.4125, 0.524, 0.4305, 0.5106, 0.469, 0.3467, 0.3361, 0.3653, 0.3266, 0.3728, 0.3404, 0.3572, 0.3508, 0.4064, 0.3343, 0.3902, 0.3462, 0.3728, 0.3404, 0.3855, 0.3364, 0.2074, 0.1742, 0.2607, 0.2062, 0.2486, 0.2129, 0.2005, 0.1845, 0.2643, 0.2104, 0.3023, 0.2406, 0.29, 0.2478, 0.2518, 0.2166, 0.4387, 0.4146, 0.4303, 0.4086, 0.4447, 0.4029, 0.4491, 0.4115, 0.442, 0.4207, 0.4387, 0.4146, 0.4491, 0.4115, 0.4504, 0.4171, 0.2074, 0.1742, 0.2005, 0.1845, 0.197, 0.1823, 0.2012, 0.1739, 0.4447, 0.4246, 0.442, 0.4207, 0.4504, 0.4171, 0.4531, 0.4211, 0.5289, 0.4212, 0.524, 0.4305, 0.5002, 0.4125, 0.5142, 0.408, 0.6184, 0.4381, 0.6145, 0.423, 0.6437, 0.4043, 0.6619, 0.4356, 0.6619, 0.4356, 0.6433, 0.4578, 0.6164, 0.4527, 0.6184, 0.4381, 0.4132, 0.2025, 0.4173, 0.2132, 0.407, 0.2302, 0.3991, 0.2296, 0.161, 0.1716, 0.1796, 0.1582, 0.1809, 0.1664, 0.1655, 0.1761, 0.197, 0.1823, 0.1918, 0.1887, 0.187, 0.1822, 0.1909, 0.1773, 0.595, 0.4746, 0.5637, 0.4371, 0.6184, 0.4381, 0.6164, 0.4527, 0.536, 0.4628, 0.5705, 0.4992, 0.537, 0.5334, 0.4998, 0.4967, 0.5637, 0.4371, 0.595, 0.4746, 0.5705, 0.4992, 0.536, 0.4628, 0.6844, 0.2752, 0.7372, 0.2322, 0.7502, 0.2591, 0.7165, 0.2989, 0.7502, 0.2591, 0.7825, 0.222, 0.7923, 0.2236, 0.7955, 0.2264, 0.8623, 0.1036, 0.8633, 0.111, 0.8371, 0.09233, 0.8552, 0.09395, 0.8371, 0.09233, 0.8061, 0.09293, 0.804, 0.05502, 0.8355, 0.0556, 0.8546, 0.1262, 0.8318, 0.1215, 0.8371, 0.09233, 0.8633, 0.111, 0.7816, 0.272, 0.7502, 0.2591, 0.7955, 0.2264, 0.801, 0.2353, 0.7923, 0.2236, 0.7945, 0.2182, 0.7978, 0.2224, 0.7955, 0.2264, 0.7831, 0.2094, 0.7787, 0.213, 0.7755, 0.2103, 0.7786, 0.2073, 0.7897, 0.2121, 0.7945, 0.2182, 0.7923, 0.2236, 0.7825, 0.222, 0.8686, 0.07963, 0.8371, 0.09233, 0.8355, 0.0556, 0.8652, 0.05407, 0.1655, 0.1761, 0.1809, 0.1664, 0.1814, 0.169, 0.1683, 0.1789, 0.1809, 0.1664, 0.194, 0.1608, 0.1954, 0.1625, 0.1814, 0.169, 0.1683, 0.1789, 0.1814, 0.169, 0.1832, 0.1734, 0.1725, 0.1831, 0.1814, 0.169, 0.1954, 0.1625, 0.1958, 0.165, 0.1832, 0.1734, 0.1725, 0.1831, 0.1832, 0.1734, 0.1847, 0.1772, 0.176, 0.1866, 0.1832, 0.1734, 0.1958, 0.165, 0.1939, 0.1706, 0.1847, 0.1772, 0.176, 0.1866, 0.1847, 0.1772, 0.187, 0.1822, 0.1783, 0.1889, 0.1909, 0.1773, 0.187, 0.1822, 0.1847, 0.1772, 0.1939, 0.1706, 0.8456, 0.3026, 0.8456, 0.3219, 0.8329, 0.32, 0.8268, 0.3061, 0.8268, 0.3061, 0.8329, 0.32, 0.8146, 0.3333, 0.7998, 0.3207, 0.7775, 0.3414, 0.7944, 0.3549, 0.7666, 0.3892, 0.7453, 0.3794, 0.7453, 0.3794, 0.7666, 0.3892, 0.7399, 0.4376, 0.702, 0.4538, 0.7399, 0.4376, 0.7666, 0.3892, 0.7946, 0.3979, 0.7829, 0.4518, 0.7829, 0.4518, 0.7946, 0.3979, 0.8225, 0.4017, 0.8165, 0.4528, 0.8165, 0.4528, 0.8225, 0.4017, 0.8456, 0.4005, 0.8456, 0.4484, 0.8456, 0.3704, 0.8456, 0.4005, 0.8225, 0.4017, 0.8271, 0.3696, 0.8456, 0.349, 0.8456, 0.3704, 0.8271, 0.3696, 0.8303, 0.3437, 0.8456, 0.3219, 0.8456, 0.349, 0.8303, 0.3437, 0.8329, 0.32, 0.8271, 0.3696, 0.8106, 0.3628, 0.82, 0.342, 0.8303, 0.3437, 0.8225, 0.4017, 0.7946, 0.3979, 0.8106, 0.3628, 0.8271, 0.3696, 0.7666, 0.3892, 0.7944, 0.3549, 0.8106, 0.3628, 0.7946, 0.3979, 0.7998, 0.3207, 0.8146, 0.3333, 0.7944, 0.3549, 0.7775, 0.3414, 0.8106, 0.3628, 0.7944, 0.3549, 0.8146, 0.3333, 0.82, 0.342, 0.8146, 0.3333, 0.8329, 0.32, 0.8303, 0.3437, 0.82, 0.342, 0.8826, 0.8151, 0.8743, 0.831, 0.8609, 0.8327, 0.8609, 0.8079, 0.9106, 0.8356, 0.8934, 0.8474, 0.8743, 0.831, 0.8826, 0.8151, 0.9562, 0.9039, 0.935, 0.9097, 0.9123, 0.8721, 0.9317, 0.8605, 0.9852, 0.9795, 0.9531, 0.9585, 0.935, 0.9097, 0.9562, 0.9039, 0.9134, 0.9656, 0.9075, 0.9146, 0.935, 0.9097, 0.9531, 0.9585, 0.8843, 0.9638, 0.8814, 0.9162, 0.9075, 0.9146, 0.9134, 0.9656, 0.8609, 0.9588, 0.8609, 0.9146, 0.8814, 0.9162, 0.8843, 0.9638, 0.8784, 0.8845, 0.8814, 0.9162, 0.8609, 0.9146, 0.8609, 0.885, 0.8763, 0.8573, 0.8784, 0.8845, 0.8609, 0.885, 0.8609, 0.8627, 0.8743, 0.831, 0.8763, 0.8573, 0.8609, 0.8627, 0.8609, 0.8327, 0.8763, 0.8573, 0.8871, 0.8561, 0.8951, 0.8786, 0.8784, 0.8845, 0.8784, 0.8845, 0.8951, 0.8786, 0.9075, 0.9146, 0.8814, 0.9162, 0.9075, 0.9146, 0.8951, 0.8786, 0.9123, 0.8721, 0.935, 0.9097, 0.9317, 0.8605, 0.9123, 0.8721, 0.8934, 0.8474, 0.9106, 0.8356, 0.8871, 0.8561, 0.8934, 0.8474, 0.9123, 0.8721, 0.8951, 0.8786, 0.8871, 0.8561, 0.8763, 0.8573, 0.8743, 0.831, 0.8934, 0.8474, 0.8456, 0.3026, 0.8268, 0.3061, 0.8251, 0.3013, 0.8456, 0.2971, 0.8268, 0.3061, 0.7998, 0.3207, 0.7969, 0.3164, 0.8251, 0.3013, 0.7775, 0.3414, 0.7453, 0.3794, 0.7406, 0.376, 0.7735, 0.3375, 0.7453, 0.3794, 0.702, 0.4538, 0.6969, 0.4505, 0.7406, 0.376, 0.7998, 0.3207, 0.7775, 0.3414, 0.7735, 0.3375, 0.7969, 0.3164, 0.4588, 0.1131, 0.4393, 0.1237, 0.4284, 0.1048, 0.4587, 0.09838, 0.4587, 0.09838, 0.4284, 0.1048, 0.4348, 0.08315, 0.453, 0.08032, 0.5456, 0.02262, 0.658, 0.01393, 0.6585, 0.04849, 0.5725, 0.05764, 0.4758, 0.04973, 0.4874, 0.07402, 0.453, 0.08032, 0.4349, 0.0755, 0.6431, 0.1699, 0.6625, 0.1293, 0.7287, 0.1299, 0.7244, 0.171, 0.6632, 0.2803, 0.6794, 0.2668, 0.6844, 0.2752, 0.6676, 0.2851, 0.6356, 0.3566, 0.5909, 0.3646, 0.6311, 0.3178, 0.6536, 0.3313, 0.5909, 0.3646, 0.5858, 0.3555, 0.6234, 0.3158, 0.6311, 0.3178, 0.6349, 0.2095, 0.6431, 0.1699, 0.7244, 0.171, 0.7042, 0.1867, 0.6536, 0.3313, 0.6311, 0.3178, 0.6676, 0.2851, 0.6844, 0.2752, 0.5667, 0.2185, 0.585, 0.1714, 0.6431, 0.1699, 0.6349, 0.2095, 0.07076, 0.01697, 0.0732, 0.028, 0.03611, 0.03981, 0.04371, 0.01933, 0.03692, 0.06878, 0.02293, 0.05781, 0.06691, 0.05722, 0.0701, 0.07044, 0.06633, 0.04249, 0.113, 0.04431, 0.1163, 0.05646, 0.06691, 0.05722, 0.1273, 0.03231, 0.113, 0.04431, 0.06633, 0.04249, 0.0732, 0.028, 0.1775, 0.97, 0.2082, 0.9518, 0.206, 0.947, 0.1742, 0.9624, 0.1742, 0.9624, 0.206, 0.947, 0.2019, 0.9381, 0.1691, 0.95, 0.2082, 0.8944, 0.1762, 0.8768, 0.1699, 0.8866, 0.2058, 0.9008, 0.1679, 0.02875, 0.1756, 0.03715, 0.1273, 0.03231, 0.09367, 0.01611, 0.1756, 0.03715, 0.1579, 0.04851, 0.113, 0.04431, 0.1273, 0.03231, 0.094, 0.09606, 0.06692, 0.09248, 0.07839, 0.08556, 0.1308, 0.08086, 0.1681, 0.08662, 0.094, 0.09606, 0.1308, 0.08086, 0.1738, 0.07678, 0.1681, 0.08662, 0.1752, 0.09051, 0.1096, 0.1019, 0.094, 0.09606, 0.1552, 0.924, 0.197, 0.9233, 0.1992, 0.9174, 0.1567, 0.9197, 0.1992, 0.9174, 0.202, 0.9101, 0.1632, 0.8999, 0.1567, 0.9197, 0.2101, 0.4665, 0.2346, 0.5067, 0.1994, 0.5287, 0.182, 0.4842, 0.2729, 0.4306, 0.2958, 0.4554, 0.2685, 0.4821, 0.244, 0.4508, 0.2742, 0.341, 0.3159, 0.376, 0.3035, 0.3967, 0.265, 0.3569, 0.2948, 0.3055, 0.3342, 0.3448, 0.3254, 0.3574, 0.2845, 0.3209, 0.244, 0.4508, 0.2685, 0.4821, 0.2346, 0.5067, 0.2101, 0.4665, 0.1814, 0.2053, 0.1781, 0.2024, 0.1852, 0.1957, 0.1877, 0.1983, 0.4177, 0.4157, 0.425, 0.4229, 0.4168, 0.4367, 0.4107, 0.4284, 0.2578, 0.2685, 0.2948, 0.3055, 0.2845, 0.3209, 0.2471, 0.2838, 0.518, 0.6791, 0.4957, 0.6593, 0.5286, 0.6404, 0.5607, 0.6641, 0.6839, 0.7138, 0.6523, 0.7358, 0.5897, 0.6909, 0.6194, 0.6612, 0.1564, 0.2193, 0.165, 0.3236, 0.1524, 0.3335, 0.1498, 0.2268, 0.2535, 0.8999, 0.2468, 0.8866, 0.2109, 0.9008, 0.2146, 0.9101, 0.2148, 0.0762, 0.2282, 0.06413, 0.2719, 0.0669, 0.2578, 0.08031, 0.2539, 0.935, 0.2615, 0.924, 0.2196, 0.9233, 0.2181, 0.9288, 0.2475, 0.95, 0.2539, 0.935, 0.2181, 0.9288, 0.2147, 0.9381, 0.4673, 0.6851, 0.4552, 0.6746, 0.4719, 0.6472, 0.4957, 0.6593, 0.2889, 0.8941, 0.2804, 0.8753, 0.2468, 0.8866, 0.2535, 0.8999, 0.2783, 0.9774, 0.287, 0.9636, 0.2475, 0.95, 0.2424, 0.9624, 0.287, 0.9636, 0.2955, 0.9404, 0.2539, 0.935, 0.2475, 0.95, 0.07979, 0.6058, 0.04677, 0.5832, 0.05206, 0.5515, 0.08055, 0.5581, 0.08427, 0.5047, 0.08756, 0.4693, 0.1023, 0.4694, 0.1067, 0.5019, 0.08055, 0.5581, 0.05206, 0.5515, 0.06318, 0.498, 0.08427, 0.5047, 0.06318, 0.498, 0.06949, 0.4635, 0.08756, 0.4693, 0.08427, 0.5047, 0.08124, 0.7443, 0.08081, 0.6706, 0.1185, 0.6732, 0.1191, 0.7395, 0.08209, 0.8169, 0.04416, 0.8148, 0.03688, 0.7431, 0.08124, 0.7443, 0.3052, 0.7157, 0.2812, 0.6841, 0.3367, 0.6526, 0.3463, 0.6878, 0.928, 0.7402, 0.9243, 0.5438, 0.9075, 0.5489, 0.9089, 0.7369, 0.9372, 0.7544, 0.9234, 0.7494, 0.909, 0.7799, 0.9169, 0.7837, 0.9389, 0.5345, 0.947, 0.5256, 0.8888, 0.4751, 0.5286, 0.6404, 0.5001, 0.6212, 0.5289, 0.5958, 0.5606, 0.6174, 0.4136, 0.5509, 0.4411, 0.5613, 0.4104, 0.5938, 0.4063, 0.5747, 0.6172, 0.6126, 0.5868, 0.64, 0.5606, 0.6174, 0.5929, 0.5886, 0.5868, 0.64, 0.5607, 0.6641, 0.5286, 0.6404, 0.5606, 0.6174, 0.2958, 0.4554, 0.3241, 0.4969, 0.2901, 0.5093, 0.2685, 0.4821, 0.4548, 0.4864, 0.4534, 0.482, 0.4722, 0.4694, 0.4751, 0.4723, 0.4104, 0.5938, 0.4411, 0.5613, 0.4428, 0.616, 0.4277, 0.6123, 0.4957, 0.6593, 0.4719, 0.6472, 0.5001, 0.6212, 0.5286, 0.6404, 0.4976, 0.7091, 0.4673, 0.6851, 0.4957, 0.6593, 0.518, 0.6791, 0.7035, 0.6979, 0.6839, 0.7138, 0.6194, 0.6612, 0.6437, 0.6388, 0.5897, 0.6909, 0.5607, 0.6641, 0.5868, 0.64, 0.6194, 0.6612, 0.1781, 0.2024, 0.1716, 0.1975, 0.1783, 0.1889, 0.1852, 0.1957, 0.6172, 0.6126, 0.6437, 0.6388, 0.6194, 0.6612, 0.5868, 0.64, 0.2845, 0.3209, 0.3254, 0.3574, 0.3159, 0.376, 0.2742, 0.341, 0.1955, 0.2713, 0.2023, 0.2592, 0.206, 0.2624, 0.1997, 0.2749, 0.2471, 0.2838, 0.2845, 0.3209, 0.2742, 0.341, 0.2371, 0.3006, 0.1476, 0.1902, 0.1558, 0.1915, 0.1502, 0.2045, 0.1424, 0.2134, 0.1273, 0.2386, 0.1078, 0.3412, 0.09487, 0.3312, 0.1212, 0.2367, 0.3355, 0.4008, 0.3726, 0.4472, 0.3621, 0.467, 0.3236, 0.4171, 0.3493, 0.3844, 0.3401, 0.3679, 0.348, 0.3587, 0.3604, 0.3711, 0.2346, 0.5067, 0.2473, 0.5276, 0.2077, 0.5774, 0.1994, 0.5287, 0.1421, 0.336, 0.1346, 0.3404, 0.1368, 0.2382, 0.1448, 0.2291, 0.182, 0.4842, 0.1994, 0.5287, 0.1489, 0.5389, 0.131, 0.4943, 0.3159, 0.376, 0.3297, 0.3835, 0.3256, 0.3962, 0.3035, 0.3967, 0.2981, 0.4133, 0.3035, 0.3967, 0.3256, 0.3962, 0.3236, 0.4171, 0.1814, 0.2053, 0.1877, 0.1983, 0.2221, 0.2327, 0.2095, 0.2491, 0.7414, 0.7705, 0.6839, 0.7138, 0.7035, 0.6979, 0.7632, 0.757, 0.6523, 0.7358, 0.6109, 0.759, 0.5564, 0.7479, 0.5897, 0.6909, 0.2025, 0.4367, 0.171, 0.4415, 0.1918, 0.4239, 0.2024, 0.428, 0.241, 0.4014, 0.2729, 0.4306, 0.244, 0.4508, 0.2242, 0.4215, 0.2637, 0.3818, 0.265, 0.3569, 0.3035, 0.3967, 0.2981, 0.4133, 0.3604, 0.3711, 0.4009, 0.4116, 0.388, 0.4293, 0.3493, 0.3844, 0.3355, 0.4008, 0.3297, 0.3835, 0.3401, 0.3679, 0.3493, 0.3844, 0.3342, 0.3448, 0.348, 0.3587, 0.3401, 0.3679, 0.3254, 0.3574, 0.1739, 0.2111, 0.1814, 0.2053, 0.2095, 0.2491, 0.2023, 0.2592, 0.08312, 0.8661, 0.07619, 0.8768, 0.06879, 0.8795, 0.08149, 0.8479, 0.698, 0.7863, 0.6109, 0.759, 0.6523, 0.7358, 0.7192, 0.7798, 0.2123, 0.251, 0.2244, 0.235, 0.2578, 0.2685, 0.2471, 0.2838, 0.206, 0.2624, 0.2123, 0.251, 0.2471, 0.2838, 0.2371, 0.3006, 0.1883, 0.2887, 0.1997, 0.2749, 0.2299, 0.3129, 0.2239, 0.3357, 0.1801, 0.3072, 0.1883, 0.2887, 0.2239, 0.3357, 0.2106, 0.3549, 0.1693, 0.3277, 0.1801, 0.3072, 0.2106, 0.3549, 0.1953, 0.3738, 0.2981, 0.4133, 0.3236, 0.4171, 0.2958, 0.4554, 0.2729, 0.4306, 0.2637, 0.3818, 0.2981, 0.4133, 0.2729, 0.4306, 0.241, 0.4014, 0.1545, 0.3385, 0.1693, 0.3277, 0.1953, 0.3738, 0.1707, 0.3831, 0.2242, 0.4215, 0.244, 0.4508, 0.2101, 0.4665, 0.2025, 0.4367, 0.1524, 0.3335, 0.165, 0.3236, 0.1693, 0.3277, 0.1545, 0.3385, 0.165, 0.3236, 0.1762, 0.3052, 0.1801, 0.3072, 0.1693, 0.3277, 0.1762, 0.3052, 0.1841, 0.2866, 0.1883, 0.2887, 0.1801, 0.3072, 0.1841, 0.2866, 0.1955, 0.2713, 0.1997, 0.2749, 0.1883, 0.2887, 0.2023, 0.2592, 0.2095, 0.2491, 0.2123, 0.251, 0.206, 0.2624, 0.2095, 0.2491, 0.2221, 0.2327, 0.2244, 0.235, 0.2123, 0.251, 0.171, 0.4415, 0.182, 0.4842, 0.131, 0.4943, 0.1129, 0.4499, 0.2025, 0.4367, 0.2101, 0.4665, 0.182, 0.4842, 0.171, 0.4415, 0.2106, 0.3549, 0.241, 0.4014, 0.2189, 0.4097, 0.1953, 0.3738, 0.2371, 0.3006, 0.2742, 0.341, 0.265, 0.3569, 0.2299, 0.3129, 0.2239, 0.3357, 0.2299, 0.3129, 0.265, 0.3569, 0.2637, 0.3818, 0.2239, 0.3357, 0.2637, 0.3818, 0.241, 0.4014, 0.2106, 0.3549, 0.1953, 0.3738, 0.2189, 0.4097, 0.1918, 0.4239, 0.1707, 0.3831, 0.1433, 0.1878, 0.1352, 0.2145, 0.1305, 0.2128, 0.1385, 0.1872, 0.3493, 0.3844, 0.388, 0.4293, 0.3726, 0.4472, 0.3355, 0.4008, 0.1368, 0.2382, 0.1346, 0.3404, 0.1209, 0.3445, 0.1319, 0.2398, 0.1078, 0.3412, 0.1209, 0.3445, 0.1174, 0.4029, 0.09915, 0.4035, 0.4138, 0.4472, 0.4133, 0.4627, 0.4038, 0.4579, 0.4051, 0.4429, 0.519, 0.588, 0.5032, 0.5673, 0.537, 0.5334, 0.5558, 0.552, 0.1482, 0.3898, 0.171, 0.4415, 0.1129, 0.4499, 0.1174, 0.4029, 0.2024, 0.428, 0.2195, 0.4176, 0.2242, 0.4215, 0.2025, 0.4367, 0.241, 0.4014, 0.2242, 0.4215, 0.2195, 0.4176, 0.2189, 0.4097, 0.1994, 0.5287, 0.2077, 0.5774, 0.1606, 0.5957, 0.1489, 0.5389, 0.4315, 0.4293, 0.4351, 0.4329, 0.4269, 0.4426, 0.4229, 0.44, 0.4194, 0.4485, 0.4185, 0.4624, 0.4133, 0.4627, 0.4138, 0.4472, 0.3236, 0.4171, 0.3621, 0.467, 0.3241, 0.4969, 0.2958, 0.4554, 0.4964, 0.9354, 0.4992, 0.8759, 0.5736, 0.886, 0.5321, 0.9209, 0.4428, 0.8711, 0.4435, 0.7411, 0.5313, 0.7624, 0.4992, 0.8759, 0.1185, 0.6732, 0.1177, 0.6114, 0.1606, 0.5957, 0.1591, 0.6539, 0.1129, 0.4499, 0.131, 0.4943, 0.1067, 0.5019, 0.1023, 0.4694, 0.112, 0.5551, 0.1067, 0.5019, 0.131, 0.4943, 0.1489, 0.5389, 0.2661, 0.75, 0.2177, 0.7759, 0.215, 0.7701, 0.239, 0.7373, 0.09915, 0.4035, 0.09397, 0.439, 0.07234, 0.4454, 0.08058, 0.3979, 0.1707, 0.3831, 0.1918, 0.4239, 0.171, 0.4415, 0.1482, 0.3898, 0.1209, 0.3445, 0.1346, 0.3404, 0.1482, 0.3898, 0.1174, 0.4029, 0.1498, 0.2268, 0.1524, 0.3335, 0.1421, 0.336, 0.1448, 0.2291, 0.1346, 0.3404, 0.1545, 0.3385, 0.1707, 0.3831, 0.1482, 0.3898, 0.1545, 0.3385, 0.1346, 0.3404, 0.1421, 0.336, 0.1524, 0.3335, 0.03688, 0.7431, 0.04416, 0.8148, 0.009162, 0.8118, 0.000766, 0.7405, 0.2949, 0.01559, 0.3178, 0.01646, 0.3154, 0.02749, 0.2612, 0.03176, 0.2, 0.03925, 0.213, 0.03657, 0.2306, 0.04794, 0.2218, 0.0558, 0.3449, 0.01885, 0.3642, 0.02474, 0.3709, 0.03997, 0.3525, 0.03933, 0.3525, 0.03933, 0.3709, 0.03997, 0.3656, 0.05734, 0.3496, 0.04573, 0.2578, 0.08031, 0.2719, 0.0669, 0.3185, 0.06993, 0.3102, 0.08504, 0.3496, 0.04573, 0.3656, 0.05734, 0.3217, 0.05672, 0.3222, 0.04199, 0.3154, 0.02749, 0.3525, 0.03933, 0.3496, 0.04573, 0.3222, 0.04199, 0.2719, 0.0669, 0.2282, 0.06413, 0.2218, 0.0558, 0.2722, 0.05592, 0.2756, 0.04377, 0.2722, 0.05592, 0.2218, 0.0558, 0.2306, 0.04794, 0.3535, 0.07714, 0.3516, 0.0683, 0.3656, 0.05734, 0.3734, 0.07365, 0.3102, 0.08504, 0.3185, 0.06993, 0.3516, 0.0683, 0.3535, 0.07714, 0.2048, 0.07466, 0.2218, 0.0558, 0.2282, 0.06413, 0.2148, 0.0762, 0.3216, 0.09198, 0.3102, 0.08504, 0.3535, 0.07714, 0.3467, 0.08851, 0.3467, 0.08851, 0.3535, 0.07714, 0.3734, 0.07365, 0.3642, 0.09068, 0.2133, 0.08993, 0.2048, 0.07466, 0.2148, 0.0762, 0.2204, 0.08604, 0.21, 0.02353, 0.2207, 0.02818, 0.213, 0.03657, 0.2, 0.03925, 0.3185, 0.06993, 0.2719, 0.0669, 0.2722, 0.05592, 0.3217, 0.05672, 0.000766, 0.7405, 0.003033, 0.6687, 0.03761, 0.6692, 0.03688, 0.7431, 0.2949, 0.01559, 0.2207, 0.02818, 0.21, 0.02353, 0.2784, 0.008499, 0.4408, 0.6594, 0.3619, 0.7137, 0.3463, 0.6878, 0.4094, 0.6417, 0.1476, 0.1902, 0.1424, 0.2134, 0.1352, 0.2145, 0.1433, 0.1878, 0.4247, 0.5268, 0.434, 0.5217, 0.4411, 0.5613, 0.4136, 0.5509, 0.3229, 0.6303, 0.2908, 0.6671, 0.2859, 0.6629, 0.3208, 0.6227, 0.386, 0.5408, 0.4013, 0.5437, 0.3691, 0.5896, 0.3599, 0.5845, 0.4789, 0.5921, 0.4908, 0.6124, 0.4628, 0.6406, 0.4573, 0.6138, 0.2685, 0.4821, 0.2901, 0.5093, 0.2473, 0.5276, 0.2346, 0.5067, 0.4113, 0.5123, 0.4013, 0.5437, 0.386, 0.5408, 0.3969, 0.5113, 0.04677, 0.5832, 0.01173, 0.5562, 0.02056, 0.5366, 0.05206, 0.5515, 0.3202, 0.7493, 0.2793, 0.781, 0.2661, 0.75, 0.3052, 0.7157, 0.2704, 0.9867, 0.2783, 0.9774, 0.2424, 0.9624, 0.2392, 0.97, 0.3033, 0.926, 0.2965, 0.9156, 0.2599, 0.9197, 0.2615, 0.924, 0.2955, 0.9404, 0.3033, 0.926, 0.2615, 0.924, 0.2539, 0.935, 0.2535, 0.8999, 0.2599, 0.9197, 0.2965, 0.9156, 0.2889, 0.8941, 0.2405, 0.8768, 0.2468, 0.8866, 0.2804, 0.8753, 0.2734, 0.8615, 0.3202, 0.7493, 0.3052, 0.7157, 0.3463, 0.6878, 0.3619, 0.7137, 0.04416, 0.8148, 0.04475, 0.8464, 0.02826, 0.8695, 0.009162, 0.8118, 0.2177, 0.7759, 0.2148, 0.779, 0.2102, 0.7682, 0.215, 0.7701, 0.325, 0.7555, 0.3202, 0.7493, 0.3619, 0.7137, 0.3692, 0.725, 0.1191, 0.7395, 0.1602, 0.7352, 0.1431, 0.8198, 0.1132, 0.8133, 0.2793, 0.781, 0.282, 0.7857, 0.2446, 0.8062, 0.2431, 0.8009, 0.1177, 0.6114, 0.112, 0.5551, 0.1489, 0.5389, 0.1606, 0.5957, 0.05206, 0.5515, 0.02056, 0.5366, 0.03887, 0.4864, 0.06318, 0.498, 0.2301, 0.7979, 0.2341, 0.7956, 0.2431, 0.8009, 0.2446, 0.8062, 0.3692, 0.725, 0.3619, 0.7137, 0.4408, 0.6594, 0.4552, 0.6746, 0.282, 0.7857, 0.2793, 0.781, 0.3202, 0.7493, 0.325, 0.7555, 0.2306, 0.7344, 0.239, 0.7373, 0.215, 0.7701, 0.2102, 0.7682, 0.2295, 0.7827, 0.2197, 0.79, 0.217, 0.7834, 0.2205, 0.779, 0.03688, 0.7431, 0.03761, 0.6692, 0.08081, 0.6706, 0.08124, 0.7443, 0.03761, 0.6692, 0.04677, 0.5832, 0.07979, 0.6058, 0.08081, 0.6706, 0.4094, 0.6417, 0.3463, 0.6878, 0.3367, 0.6526, 0.3617, 0.6342, 0.08149, 0.8479, 0.08209, 0.8169, 0.1132, 0.8133, 0.1107, 0.8427, 0.1177, 0.6114, 0.07979, 0.6058, 0.08055, 0.5581, 0.112, 0.5551, 0.1185, 0.6732, 0.08081, 0.6706, 0.07979, 0.6058, 0.1177, 0.6114, 0.112, 0.5551, 0.08055, 0.5581, 0.08427, 0.5047, 0.1067, 0.5019, 0.08209, 0.8169, 0.08124, 0.7443, 0.1191, 0.7395, 0.1132, 0.8133, 0.1762, 0.3052, 0.165, 0.3236, 0.1564, 0.2193, 0.1841, 0.2866, 0.1841, 0.2866, 0.1564, 0.2193, 0.1636, 0.218, 0.1955, 0.2713, 0.1739, 0.2111, 0.1717, 0.2075, 0.1781, 0.2024, 0.1814, 0.2053, 0.1424, 0.2134, 0.1502, 0.2045, 0.1519, 0.2059, 0.1468, 0.2165, 0.1468, 0.2165, 0.1519, 0.2059, 0.1544, 0.2064, 0.1511, 0.2172, 0.1368, 0.2382, 0.1468, 0.2165, 0.1511, 0.2172, 0.1448, 0.2291, 0.1498, 0.2268, 0.1448, 0.2291, 0.1511, 0.2172, 0.1564, 0.2193, 0.1564, 0.2193, 0.1511, 0.2172, 0.1633, 0.2118, 0.1636, 0.218, 0.1511, 0.2172, 0.1544, 0.2064, 0.16, 0.2045, 0.1633, 0.2118, 0.1273, 0.2386, 0.1212, 0.2367, 0.1305, 0.2128, 0.1352, 0.2145, 0.1319, 0.2398, 0.1424, 0.2134, 0.1468, 0.2165, 0.1368, 0.2382, 0.2727, 0.6792, 0.2812, 0.6841, 0.239, 0.7373, 0.2306, 0.7344, 0.1154, 0.8654, 0.1107, 0.8427, 0.1132, 0.8133, 0.1431, 0.8198, 0.2295, 0.7827, 0.2205, 0.779, 0.2177, 0.7759, 0.2661, 0.75, 0.9436, 0.7439, 0.9389, 0.5345, 0.9243, 0.5438, 0.928, 0.7402, 0.9234, 0.7494, 0.9066, 0.7458, 0.8992, 0.7813, 0.909, 0.7799, 0.9089, 0.7369, 0.9075, 0.5489, 0.8888, 0.5531, 0.8888, 0.7356, 0.9436, 0.7439, 0.928, 0.7402, 0.9234, 0.7494, 0.9372, 0.7544, 0.9696, 0.7583, 0.9719, 0.4968, 0.947, 0.5256, 0.9521, 0.7486, 0.928, 0.7402, 0.9089, 0.7369, 0.9066, 0.7458, 0.9234, 0.7494, 0.9586, 0.7684, 0.9444, 0.7591, 0.9206, 0.7865, 0.9281, 0.7924, 0.9521, 0.7486, 0.9436, 0.7439, 0.9372, 0.7544, 0.9444, 0.7591, 0.9521, 0.7486, 0.947, 0.5256, 0.9389, 0.5345, 0.9436, 0.7439, 0.9696, 0.7583, 0.9521, 0.7486, 0.9444, 0.7591, 0.9586, 0.7684, 0.9066, 0.7458, 0.8888, 0.744, 0.8888, 0.7803, 0.8992, 0.7813, 0.9089, 0.7369, 0.8888, 0.7356, 0.8888, 0.744, 0.9066, 0.7458, 0.9444, 0.7591, 0.9372, 0.7544, 0.9169, 0.7837, 0.9206, 0.7865, 0.947, 0.5256, 0.9719, 0.4968, 0.8888, 0.4751, 0.8888, 0.5531, 0.9075, 0.5489, 0.8888, 0.4751, 0.9075, 0.5489, 0.9243, 0.5438, 0.8888, 0.4751, 0.9243, 0.5438, 0.9389, 0.5345, 0.8888, 0.4751, 0.1319, 0.2398, 0.1209, 0.3445, 0.1078, 0.3412, 0.1273, 0.2386, 0.4722, 0.5079, 0.493, 0.49, 0.4998, 0.4967, 0.4664, 0.5333, 0.4156, 0.4982, 0.4113, 0.5123, 0.3969, 0.5113, 0.4014, 0.488, 0.09487, 0.3312, 0.1078, 0.3412, 0.09915, 0.4035, 0.08058, 0.3979, 0.425, 0.4229, 0.4315, 0.4293, 0.4229, 0.44, 0.4168, 0.4367, 0.4235, 0.4512, 0.4231, 0.4641, 0.4185, 0.4624, 0.4194, 0.4485, 0.4992, 0.8759, 0.5313, 0.7624, 0.6474, 0.8222, 0.5736, 0.886, 0.1174, 0.4029, 0.1129, 0.4499, 0.09397, 0.439, 0.09915, 0.4035, 0.4113, 0.5123, 0.4247, 0.5268, 0.4136, 0.5509, 0.4013, 0.5437, 0.1319, 0.2398, 0.1273, 0.2386, 0.1352, 0.2145, 0.1424, 0.2134, 0.4013, 0.5437, 0.4136, 0.5509, 0.4063, 0.5747, 0.3691, 0.5896, 0.5219, 0.7351, 0.5607, 0.6641, 0.5897, 0.6909, 0.5564, 0.7479, 0.4751, 0.4723, 0.493, 0.49, 0.4722, 0.5079, 0.4548, 0.4864, 0.434, 0.5217, 0.4722, 0.5079, 0.4664, 0.5333, 0.4411, 0.5613, 0.4908, 0.6124, 0.4789, 0.5921, 0.5032, 0.5673, 0.519, 0.588, 0.4425, 0.9393, 0.4428, 0.8711, 0.4992, 0.8759, 0.4964, 0.9354, 0.4976, 0.7091, 0.518, 0.6791, 0.5607, 0.6641, 0.5219, 0.7351, 0.4133, 0.4627, 0.4156, 0.4982, 0.4014, 0.488, 0.4038, 0.4579, 0.4534, 0.482, 0.4513, 0.4758, 0.4675, 0.4647, 0.4722, 0.4694, 0.4185, 0.4624, 0.4209, 0.4937, 0.4156, 0.4982, 0.4133, 0.4627, 0.4513, 0.4758, 0.4534, 0.482, 0.4209, 0.4937, 0.425, 0.4861, 0.4094, 0.6417, 0.3617, 0.6342, 0.4104, 0.5938, 0.4277, 0.6123, 0.161, 0.1716, 0.1476, 0.1902, 0.1433, 0.1878, 0.1578, 0.1683, 0.1578, 0.1683, 0.1433, 0.1878, 0.1385, 0.1872, 0.1548, 0.1654, 0.7192, 0.7798, 0.6523, 0.7358, 0.6839, 0.7138, 0.7414, 0.7705, 0.1633, 0.2118, 0.16, 0.2045, 0.1667, 0.2014, 0.1717, 0.2075, 0.5289, 0.5958, 0.519, 0.588, 0.5558, 0.552, 0.5657, 0.5618, 0.4719, 0.6472, 0.4628, 0.6406, 0.4908, 0.6124, 0.5001, 0.6212, 0.519, 0.588, 0.5289, 0.5958, 0.5001, 0.6212, 0.4908, 0.6124, 0.5606, 0.6174, 0.5289, 0.5958, 0.5657, 0.5618, 0.5929, 0.5886, 0.4231, 0.4641, 0.425, 0.4861, 0.4209, 0.4937, 0.4185, 0.4624, 0.4552, 0.6746, 0.4408, 0.6594, 0.4628, 0.6406, 0.4719, 0.6472, 0.3691, 0.5896, 0.4063, 0.5747, 0.4104, 0.5938, 0.3617, 0.6342, 0.4534, 0.482, 0.4548, 0.4864, 0.4156, 0.4982, 0.4209, 0.4937, 0.4548, 0.4864, 0.4722, 0.5079, 0.434, 0.5217, 0.4156, 0.4982, 0.3254, 0.3574, 0.3401, 0.3679, 0.3297, 0.3835, 0.3159, 0.376, 0.3236, 0.4171, 0.3256, 0.3962, 0.3297, 0.3835, 0.3355, 0.4008, 0.1636, 0.218, 0.1739, 0.2111, 0.2023, 0.2592, 0.1955, 0.2713, 0.1997, 0.2749, 0.206, 0.2624, 0.2371, 0.3006, 0.2299, 0.3129, 0.4168, 0.4367, 0.4138, 0.4472, 0.4051, 0.4429, 0.4107, 0.4284, 0.4229, 0.44, 0.4194, 0.4485, 0.4138, 0.4472, 0.4168, 0.4367, 0.1636, 0.218, 0.1633, 0.2118, 0.1717, 0.2075, 0.1739, 0.2111, 0.4269, 0.4426, 0.4235, 0.4512, 0.4194, 0.4485, 0.4229, 0.44, 0.4247, 0.5268, 0.4113, 0.5123, 0.4156, 0.4982, 0.434, 0.5217, 0.4428, 0.616, 0.4408, 0.6594, 0.4094, 0.6417, 0.4277, 0.6123, 0.4408, 0.6594, 0.4428, 0.616, 0.4573, 0.6138, 0.4628, 0.6406, 0.1918, 0.4239, 0.2189, 0.4097, 0.2195, 0.4176, 0.2024, 0.428, 0.161, 0.1716, 0.1655, 0.1761, 0.1558, 0.1915, 0.1476, 0.1902, 0.1717, 0.2075, 0.1667, 0.2014, 0.1716, 0.1975, 0.1781, 0.2024, 0.4789, 0.5921, 0.4573, 0.6138, 0.4428, 0.616, 0.4411, 0.5613, 0.4664, 0.5333, 0.4998, 0.4967, 0.537, 0.5334, 0.5032, 0.5673, 0.4411, 0.5613, 0.4664, 0.5333, 0.5032, 0.5673, 0.4789, 0.5921, 0.2812, 0.6841, 0.3052, 0.7157, 0.2661, 0.75, 0.239, 0.7373, 0.2661, 0.75, 0.2341, 0.7956, 0.2313, 0.7924, 0.2295, 0.7827, 0.09275, 0.8732, 0.08312, 0.8661, 0.08149, 0.8479, 0.1002, 0.8741, 0.08149, 0.8479, 0.04475, 0.8464, 0.04416, 0.8148, 0.08209, 0.8169, 0.1154, 0.8654, 0.1002, 0.8741, 0.08149, 0.8479, 0.1107, 0.8427, 0.2793, 0.781, 0.2431, 0.8009, 0.2341, 0.7956, 0.2661, 0.75, 0.2313, 0.7924, 0.2341, 0.7956, 0.2301, 0.7979, 0.2259, 0.7947, 0.217, 0.7834, 0.2148, 0.779, 0.2177, 0.7759, 0.2205, 0.779, 0.2197, 0.79, 0.2295, 0.7827, 0.2313, 0.7924, 0.2259, 0.7947, 0.06879, 0.8795, 0.04322, 0.876, 0.04475, 0.8464, 0.08149, 0.8479, 0.1655, 0.1761, 0.1683, 0.1789, 0.1584, 0.192, 0.1558, 0.1915, 0.1558, 0.1915, 0.1584, 0.192, 0.1519, 0.2059, 0.1502, 0.2045, 0.1683, 0.1789, 0.1725, 0.1831, 0.1628, 0.1938, 0.1584, 0.192, 0.1584, 0.192, 0.1628, 0.1938, 0.1544, 0.2064, 0.1519, 0.2059, 0.1725, 0.1831, 0.176, 0.1866, 0.1666, 0.1953, 0.1628, 0.1938, 0.1628, 0.1938, 0.1666, 0.1953, 0.16, 0.2045, 0.1544, 0.2064, 0.176, 0.1866, 0.1783, 0.1889, 0.1716, 0.1975, 0.1666, 0.1953, 0.1667, 0.2014, 0.16, 0.2045, 0.1666, 0.1953, 0.1716, 0.1975, 0.8456, 0.3026, 0.8644, 0.3061, 0.8583, 0.32, 0.8456, 0.3219, 0.8644, 0.3061, 0.8914, 0.3207, 0.8766, 0.3333, 0.8583, 0.32, 0.9137, 0.3414, 0.9459, 0.3794, 0.9247, 0.3892, 0.8968, 0.3549, 0.9459, 0.3794, 0.9892, 0.4538, 0.9513, 0.4376, 0.9247, 0.3892, 0.9513, 0.4376, 0.9084, 0.4518, 0.8966, 0.3979, 0.9247, 0.3892, 0.9084, 0.4518, 0.8747, 0.4528, 0.8688, 0.4017, 0.8966, 0.3979, 0.8747, 0.4528, 0.8456, 0.4484, 0.8456, 0.4005, 0.8688, 0.4017, 0.8456, 0.3704, 0.8641, 0.3696, 0.8688, 0.4017, 0.8456, 0.4005, 0.8456, 0.349, 0.8609, 0.3437, 0.8641, 0.3696, 0.8456, 0.3704, 0.8456, 0.3219, 0.8583, 0.32, 0.8609, 0.3437, 0.8456, 0.349, 0.8641, 0.3696, 0.8609, 0.3437, 0.8713, 0.342, 0.8807, 0.3628, 0.8688, 0.4017, 0.8641, 0.3696, 0.8807, 0.3628, 0.8966, 0.3979, 0.9247, 0.3892, 0.8966, 0.3979, 0.8807, 0.3628, 0.8968, 0.3549, 0.8914, 0.3207, 0.9137, 0.3414, 0.8968, 0.3549, 0.8766, 0.3333, 0.8807, 0.3628, 0.8713, 0.342, 0.8766, 0.3333, 0.8968, 0.3549, 0.8766, 0.3333, 0.8713, 0.342, 0.8609, 0.3437, 0.8583, 0.32, 0.8392, 0.8151, 0.8609, 0.8079, 0.8609, 0.8327, 0.8474, 0.831, 0.8111, 0.8356, 0.8392, 0.8151, 0.8474, 0.831, 0.8284, 0.8474, 0.7655, 0.9039, 0.7901, 0.8605, 0.8095, 0.8721, 0.7868, 0.9097, 0.7366, 0.9795, 0.7655, 0.9039, 0.7868, 0.9097, 0.7686, 0.9585, 0.8084, 0.9656, 0.7686, 0.9585, 0.7868, 0.9097, 0.8143, 0.9146, 0.8375, 0.9638, 0.8084, 0.9656, 0.8143, 0.9146, 0.8404, 0.9162, 0.8609, 0.9588, 0.8375, 0.9638, 0.8404, 0.9162, 0.8609, 0.9146, 0.8434, 0.8845, 0.8609, 0.885, 0.8609, 0.9146, 0.8404, 0.9162, 0.8455, 0.8573, 0.8609, 0.8627, 0.8609, 0.885, 0.8434, 0.8845, 0.8474, 0.831, 0.8609, 0.8327, 0.8609, 0.8627, 0.8455, 0.8573, 0.8455, 0.8573, 0.8434, 0.8845, 0.8267, 0.8786, 0.8346, 0.8561, 0.8434, 0.8845, 0.8404, 0.9162, 0.8143, 0.9146, 0.8267, 0.8786, 0.8143, 0.9146, 0.7868, 0.9097, 0.8095, 0.8721, 0.8267, 0.8786, 0.7901, 0.8605, 0.8111, 0.8356, 0.8284, 0.8474, 0.8095, 0.8721, 0.8346, 0.8561, 0.8267, 0.8786, 0.8095, 0.8721, 0.8284, 0.8474, 0.8346, 0.8561, 0.8284, 0.8474, 0.8474, 0.831, 0.8455, 0.8573, 0.8456, 0.3026, 0.8456, 0.2971, 0.8661, 0.3013, 0.8644, 0.3061, 0.8644, 0.3061, 0.8661, 0.3013, 0.8943, 0.3164, 0.8914, 0.3207, 0.9137, 0.3414, 0.9177, 0.3375, 0.9506, 0.376, 0.9459, 0.3794, 0.9459, 0.3794, 0.9506, 0.376, 0.9943, 0.4505, 0.9892, 0.4538, 0.8914, 0.3207, 0.8943, 0.3164, 0.9177, 0.3375, 0.9137, 0.3414, 0.1023, 0.4694, 0.08756, 0.4693, 0.09397, 0.439, 0.1129, 0.4499, 0.08756, 0.4693, 0.06949, 0.4635, 0.07234, 0.4454, 0.09397, 0.439, 0.01173, 0.5562, 0.04677, 0.5832, 0.03761, 0.6692, 0.003033, 0.6687, 0.03887, 0.4864, 0.06467, 0.4455, 0.06949, 0.4635, 0.06318, 0.498, 0.1591, 0.6539, 0.1602, 0.7352, 0.1191, 0.7395, 0.1185, 0.6732, 0.2859, 0.6629, 0.2908, 0.6671, 0.2812, 0.6841, 0.2727, 0.6792, 0.3617, 0.6342, 0.3367, 0.6526, 0.3229, 0.6303, 0.3691, 0.5896, 0.3691, 0.5896, 0.3229, 0.6303, 0.3208, 0.6227, 0.3599, 0.5845, 0.1987, 0.6456, 0.1759, 0.715, 0.1602, 0.7352, 0.1591, 0.6539, 0.3367, 0.6526, 0.2812, 0.6841, 0.2908, 0.6671, 0.3229, 0.6303, 0.2077, 0.5774, 0.1987, 0.6456, 0.1591, 0.6539, 0.1606, 0.5957, 0.3178, 0.01646, 0.3449, 0.01885, 0.3525, 0.03933, 0.3154, 0.02749, 0.3516, 0.0683, 0.3185, 0.06993, 0.3217, 0.05672, 0.3656, 0.05734, 0.3222, 0.04199, 0.3217, 0.05672, 0.2722, 0.05592, 0.2756, 0.04377, 0.2612, 0.03176, 0.3154, 0.02749, 0.3222, 0.04199, 0.2756, 0.04377, 0.2392, 0.97, 0.2424, 0.9624, 0.2106, 0.947, 0.2085, 0.9518, 0.2424, 0.9624, 0.2475, 0.95, 0.2147, 0.9381, 0.2106, 0.947, 0.2085, 0.8944, 0.2109, 0.9008, 0.2468, 0.8866, 0.2405, 0.8768, 0.2207, 0.02818, 0.2949, 0.01559, 0.2612, 0.03176, 0.213, 0.03657, 0.213, 0.03657, 0.2612, 0.03176, 0.2756, 0.04377, 0.2306, 0.04794, 0.2945, 0.09554, 0.2578, 0.08031, 0.3102, 0.08504, 0.3216, 0.09198, 0.2204, 0.08604, 0.2148, 0.0762, 0.2578, 0.08031, 0.2945, 0.09554, 0.2204, 0.08604, 0.2945, 0.09554, 0.279, 0.1014, 0.2133, 0.08993, 0.2615, 0.924, 0.2599, 0.9197, 0.2174, 0.9174, 0.2196, 0.9233, 0.2174, 0.9174, 0.2599, 0.9197, 0.2535, 0.8999, 0.2146, 0.9101])
me_plane_003.use_remesh_preserve_volume = False
me_plane_003.use_remesh_preserve_attributes = False
me_plane_003.use_mirror_vertex_groups = False
me_plane_003.update()

# ---- objects
ob_a_sport_windshield = bpy.data.objects.new('A Sport Windshield', me_plane_003)

# ---- transforms, parenting, visibility, modifiers, constraints
ob_a_sport_windshield.location = (0.0, 0.0, 0.0)
ob_a_sport_windshield.lineart.crease_threshold = 0.0

# ---- collection membership
col_collection_12.objects.link(ob_a_sport_windshield)

# ---- scene / render settings (as saved in the file)
scene.frame_start = 1; scene.frame_end = 250; scene.frame_set(1)
scene.render.engine = 'BLENDER_EEVEE_NEXT'
scene.render.image_settings.compression = 90
scene.render.resolution_percentage = 50
scene.render.dither_intensity = 0.0
scene.cycles.use_denoising = False
scene.cycles.samples = 10
scene.cycles.sampling_pattern = 'TABULATED_SOBOL'
scene.cycles.light_sampling_threshold = 0.0
scene.cycles.use_adaptive_sampling = False
scene.cycles.use_light_tree = False
scene.cycles.blur_glossy = 0.0
scene.cycles.volume_bounces = 1
scene.cycles.pixel_filter_type = 'GAUSSIAN'
scene.cycles.sample_clamp_indirect = 0.0
scene.view_settings.view_transform = 'Standard'
bpy.context.view_layer.update()

# ---- added for rendering (the .blend has no active camera and no usable light): camera, sun
cam_auto = bpy.data.cameras.new('AutoCamera')
cam_auto.lens = 50.0
cam_auto.sensor_width = 36.0
cam_auto.clip_end = 1000.0
ob_auto_camera = bpy.data.objects.new('AutoCamera', cam_auto)
scene.collection.objects.link(ob_auto_camera)
ob_auto_camera.location = (3.11226, -4.68547, 3.60969)
ob_auto_camera.rotation_euler = (1.09748, -7.21219e-08, 0.694738)
scene.camera = ob_auto_camera
light_auto_sun = bpy.data.lights.new('AutoSun', 'SUN')
light_auto_sun.energy = 3.0
light_auto_sun.angle = 0.0523599
ob_auto_sun = bpy.data.objects.new('AutoSun', light_auto_sun)
scene.collection.objects.link(ob_auto_sun)
ob_auto_sun.rotation_euler = (0.872665, 0.174533, 0.523599)
bpy.context.view_layer.update()
